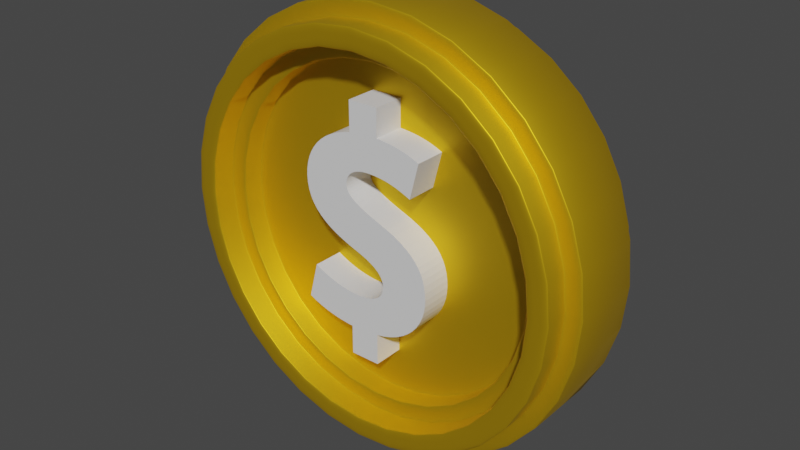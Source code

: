 # Source: coin.blend  (saved by Blender 3.5.10; exported with 4.5.12 LTS)
import bpy
from mathutils import Matrix  # noqa: F401  (used for matrix-valued properties, if any)

bpy.ops.wm.read_factory_settings(use_empty=True)
scene = bpy.context.scene
scene.name = 'Scene'

# ---- collections
col_collection = bpy.data.collections.new('Collection'); scene.collection.children.link(col_collection)
col_dollar_sign_symbol_bold_text_svgrepo_com_svg = bpy.data.collections.new('dollar-sign-symbol-bold-text-svgrepo-com.svg'); scene.collection.children.link(col_dollar_sign_symbol_bold_text_svgrepo_com_svg)

# ---- materials (node trees are filled in below, after node groups)
mat_base = bpy.data.materials.new('Base')
mat_base.use_transparent_shadow = False
mat_material_001 = bpy.data.materials.new('Material.001')
mat_material_001.use_transparent_shadow = False

# ---- material node trees
mat_base.use_nodes = True; mat_base.node_tree.nodes.clear()
_N = mat_base.node_tree.nodes; _L = mat_base.node_tree.links
n0 = _N.new('ShaderNodeBsdfPrincipled'); n0.name = 'Principled BSDF'; n0.location = (10, 300)
n0.distribution = 'GGX'
n0.subsurface_method = 'RANDOM_WALK_SKIN'
n0.inputs[0].default_value = (0.9301, 0.5647, 0.01229, 1.0)
n0.inputs[1].default_value = 0.8268
n0.inputs[3].default_value = 1.45
n0.inputs[27].default_value = (0.0, 0.0, 0.0, 1.0)
n0.inputs[28].default_value = 1.0
n1 = _N.new('ShaderNodeOutputMaterial'); n1.name = 'Material Output'; n1.location = (300, 300)
_L.new(n0.outputs[0], n1.inputs[0])
n1.is_active_output = True
mat_material_001.use_nodes = True; mat_material_001.node_tree.nodes.clear()
_N = mat_material_001.node_tree.nodes; _L = mat_material_001.node_tree.links
n0 = _N.new('ShaderNodeBsdfPrincipled'); n0.name = 'Principled BSDF'; n0.location = (10, 300)
n0.distribution = 'GGX'
n0.subsurface_method = 'RANDOM_WALK_SKIN'
n0.inputs[3].default_value = 1.45
n0.inputs[27].default_value = (0.0, 0.0, 0.0, 1.0)
n0.inputs[28].default_value = 1.0
n1 = _N.new('ShaderNodeOutputMaterial'); n1.name = 'Material Output'; n1.location = (300, 300)
_L.new(n0.outputs[0], n1.inputs[0])
n1.is_active_output = True

# ---- world
world_world = bpy.data.worlds.new('World'); scene.world = world_world
world_world.use_nodes = True; world_world.node_tree.nodes.clear()
_N = world_world.node_tree.nodes; _L = world_world.node_tree.links
n0 = _N.new('ShaderNodeOutputWorld'); n0.name = 'World Output'; n0.location = (300, 300)
n1 = _N.new('ShaderNodeBackground'); n1.name = 'Background'; n1.location = (10, 300)
n1.inputs[0].default_value = (0.05088, 0.05088, 0.05088, 1.0)
_L.new(n1.outputs[0], n0.inputs[0])
n0.is_active_output = True
world_world.color = (0.05088, 0.05088, 0.05088)
world_world.use_sun_shadow = False
world_world.sun_shadow_jitter_overblur = 0.0

# ---- meshes
me_cylinder = bpy.data.meshes.new('Cylinder')
me_cylinder.from_pydata([(0.0, 0.7639, 1.0), (0.149, 0.7492, 1.0), (0.2923, 0.7057, 1.0), (0.4244, 0.6351, 1.0), (0.5401, 0.5401, 1.0), (0.6351, 0.4244, 1.0), (0.7057, 0.2923, 1.0), (0.7492, 0.149, 1.0), (0.7639, 0.0, 1.0), (0.7492, -0.149, 1.0), (0.7057, -0.2923, 1.0), (0.6351, -0.4244, 1.0), (0.5401, -0.5401, 1.0), (0.4244, -0.6351, 1.0), (0.2923, -0.7057, 1.0), (0.149, -0.7492, 1.0), (0.0, -0.7639, 1.0), (-0.149, -0.7492, 1.0), (-0.2923, -0.7057, 1.0), (-0.4244, -0.6351, 1.0), (-0.5401, -0.5401, 1.0), (-0.6351, -0.4244, 1.0), (-0.7057, -0.2923, 1.0), (-0.7492, -0.149, 1.0), (-0.7639, 0.0, 1.0), (-0.7492, 0.149, 1.0), (-0.7057, 0.2923, 1.0), (-0.6351, 0.4244, 1.0), (-0.5401, 0.5401, 1.0), (-0.4244, 0.6351, 1.0), (-0.2923, 0.7057, 1.0), (-0.149, 0.7492, 1.0), (0.1951, 0.9808, 1.0), (0.0, 1.0, 1.0), (0.3827, 0.9239, 1.0), (0.5556, 0.8315, 1.0), (0.7071, 0.7071, 1.0), (0.8315, 0.5556, 1.0), (0.9239, 0.3827, 1.0), (0.9808, 0.1951, 1.0), (1.0, 0.0, 1.0), (0.9808, -0.1951, 1.0), (0.9239, -0.3827, 1.0), (0.8315, -0.5556, 1.0), (0.7071, -0.7071, 1.0), (0.5556, -0.8315, 1.0), (0.3827, -0.9239, 1.0), (0.1951, -0.9808, 1.0), (0.0, -1.0, 1.0), (-0.1951, -0.9808, 1.0), (-0.3827, -0.9239, 1.0), (-0.5556, -0.8315, 1.0), (-0.7071, -0.7071, 1.0), (-0.8315, -0.5556, 1.0), (-0.9239, -0.3827, 1.0), (-0.9808, -0.1951, 1.0), (-1.0, 0.0, 1.0), (-0.9808, 0.1951, 1.0), (-0.9239, 0.3827, 1.0), (-0.8315, 0.5556, 1.0), (-0.7071, 0.7071, 1.0), (-0.5556, 0.8315, 1.0), (-0.3827, 0.9239, 1.0), (-0.1951, 0.9808, 1.0), (0.0, 1.0, 0.0), (0.1951, 0.9808, 0.0), (0.3827, 0.9239, 0.0), (0.5556, 0.8315, 0.0), (0.7071, 0.7071, 0.0), (0.8315, 0.5556, 0.0), (0.9239, 0.3827, 0.0), (0.9808, 0.1951, 0.0), (1.0, 0.0, 0.0), (0.9808, -0.1951, 0.0), (0.9239, -0.3827, 0.0), (0.8315, -0.5556, 0.0), (0.7071, -0.7071, 0.0), (0.5556, -0.8315, 0.0), (0.3827, -0.9239, 0.0), (0.1951, -0.9808, 0.0), (0.0, -1.0, 0.0), (-0.1951, -0.9808, 0.0), (-0.3827, -0.9239, 0.0), (-0.5556, -0.8315, 0.0), (-0.7071, -0.7071, 0.0), (-0.8315, -0.5556, 0.0), (-0.9239, -0.3827, 0.0), (-0.9808, -0.1951, 0.0), (-1.0, 0.0, 0.0), (-0.9808, 0.1951, 0.0), (-0.9239, 0.3827, 0.0), (-0.8315, 0.5556, 0.0), (-0.7071, 0.7071, 0.0), (-0.5556, 0.8315, 0.0), (-0.3827, 0.9239, 0.0), (-0.1951, 0.9808, 0.0), (0.0, 0.8354, 1.0), (0.0, 0.9285, 1.0), (0.1811, 0.9106, 1.0), (0.163, 0.8194, 1.0), (0.3553, 0.8578, 1.0), (0.3197, 0.7718, 1.0), (0.5158, 0.772, 1.0), (0.4641, 0.6946, 1.0), (0.6565, 0.6565, 1.0), (0.5907, 0.5907, 1.0), (0.772, 0.5158, 1.0), (0.6946, 0.4641, 1.0), (0.8578, 0.3553, 1.0), (0.7718, 0.3197, 1.0), (0.9106, 0.1811, 1.0), (0.8194, 0.163, 1.0), (0.9285, 0.0, 1.0), (0.8354, 0.0, 1.0), (0.9106, -0.1811, 1.0), (0.8194, -0.163, 1.0), (0.8578, -0.3553, 1.0), (0.7718, -0.3197, 1.0), (0.772, -0.5158, 1.0), (0.6946, -0.4641, 1.0), (0.6565, -0.6565, 1.0), (0.5907, -0.5907, 1.0), (0.5158, -0.772, 1.0), (0.4641, -0.6946, 1.0), (0.3553, -0.8578, 1.0), (0.3197, -0.7718, 1.0), (0.1811, -0.9106, 1.0), (0.163, -0.8194, 1.0), (0.0, -0.9285, 1.0), (0.0, -0.8354, 1.0), (-0.1811, -0.9106, 1.0), (-0.163, -0.8194, 1.0), (-0.3553, -0.8578, 1.0), (-0.3197, -0.7718, 1.0), (-0.5158, -0.772, 1.0), (-0.4641, -0.6946, 1.0), (-0.6565, -0.6565, 1.0), (-0.5907, -0.5907, 1.0), (-0.772, -0.5158, 1.0), (-0.6946, -0.4641, 1.0), (-0.8578, -0.3553, 1.0), (-0.7718, -0.3197, 1.0), (-0.9106, -0.1811, 1.0), (-0.8194, -0.163, 1.0), (-0.9285, 0.0, 1.0), (-0.8354, 0.0, 1.0), (-0.9106, 0.1811, 1.0), (-0.8194, 0.163, 1.0), (-0.8578, 0.3553, 1.0), (-0.7718, 0.3197, 1.0), (-0.772, 0.5158, 1.0), (-0.6946, 0.4641, 1.0), (-0.6565, 0.6565, 1.0), (-0.5907, 0.5907, 1.0), (-0.5158, 0.772, 1.0), (-0.4641, 0.6946, 1.0), (-0.3553, 0.8578, 1.0), (-0.3197, 0.7718, 1.0), (-0.1811, 0.9106, 1.0), (-0.163, 0.8194, 1.0), (0.0, 0.8354, 1.667), (0.0, 0.9285, 1.667), (-0.1811, 0.9106, 1.667), (-0.163, 0.8194, 1.667), (-0.3553, 0.8578, 1.667), (-0.3197, 0.7718, 1.667), (-0.5158, 0.772, 1.667), (-0.4641, 0.6946, 1.667), (-0.6565, 0.6565, 1.667), (-0.5907, 0.5907, 1.667), (-0.772, 0.5158, 1.667), (-0.6946, 0.4641, 1.667), (-0.8578, 0.3553, 1.667), (-0.7718, 0.3197, 1.667), (-0.9106, 0.1811, 1.667), (-0.8194, 0.163, 1.667), (-0.9285, 0.0, 1.667), (-0.8354, 0.0, 1.667), (-0.9106, -0.1811, 1.667), (-0.8194, -0.163, 1.667), (-0.8578, -0.3553, 1.667), (-0.7718, -0.3197, 1.667), (-0.772, -0.5158, 1.667), (-0.6946, -0.4641, 1.667), (-0.6565, -0.6565, 1.667), (-0.5907, -0.5907, 1.667), (-0.5158, -0.772, 1.667), (-0.4641, -0.6946, 1.667), (-0.3553, -0.8578, 1.667), (-0.3197, -0.7718, 1.667), (-0.1811, -0.9106, 1.667), (-0.163, -0.8194, 1.667), (0.0, -0.9285, 1.667), (0.0, -0.8354, 1.667), (0.1811, -0.9106, 1.667), (0.163, -0.8194, 1.667), (0.3553, -0.8578, 1.667), (0.3197, -0.7718, 1.667), (0.5158, -0.772, 1.667), (0.4641, -0.6946, 1.667), (0.6565, -0.6565, 1.667), (0.5907, -0.5907, 1.667), (0.772, -0.5158, 1.667), (0.6946, -0.4641, 1.667), (0.8578, -0.3553, 1.667), (0.7718, -0.3197, 1.667), (0.9106, -0.1811, 1.667), (0.8194, -0.163, 1.667), (0.9285, 0.0, 1.667), (0.8354, 0.0, 1.667), (0.9106, 0.1811, 1.667), (0.8194, 0.163, 1.667), (0.8578, 0.3553, 1.667), (0.7718, 0.3197, 1.667), (0.772, 0.5158, 1.667), (0.6946, 0.4641, 1.667), (0.6565, 0.6565, 1.667), (0.5907, 0.5907, 1.667), (0.5158, 0.772, 1.667), (0.4641, 0.6946, 1.667), (0.3553, 0.8578, 1.667), (0.3197, 0.7718, 1.667), (0.1811, 0.9106, 1.667), (0.163, 0.8194, 1.667), (0.149, 0.7492, 0.4007), (2.942e-08, 0.7639, 0.4007), (0.2923, 0.7057, 0.4007), (0.4244, 0.6351, 0.4007), (0.5401, 0.5401, 0.4007), (0.6351, 0.4244, 0.4007), (0.7057, 0.2923, 0.4007), (0.7492, 0.149, 0.4007), (0.7639, 0.0, 0.4007), (0.7492, -0.149, 0.4007), (0.7057, -0.2923, 0.4007), (0.6351, -0.4244, 0.4007), (0.5401, -0.5401, 0.4007), (0.4244, -0.6351, 0.4007), (0.2923, -0.7057, 0.4007), (0.149, -0.7492, 0.4007), (2.942e-08, -0.7639, 0.4007), (-0.149, -0.7492, 0.4007), (-0.2923, -0.7057, 0.4007), (-0.4244, -0.6351, 0.4007), (-0.5401, -0.5401, 0.4007), (-0.6351, -0.4244, 0.4007), (-0.7057, -0.2923, 0.4007), (-0.7492, -0.149, 0.4007), (-0.7639, 0.0, 0.4007), (-0.7492, 0.149, 0.4007), (-0.7057, 0.2923, 0.4007), (-0.6351, 0.4244, 0.4007), (-0.5401, 0.5401, 0.4007), (-0.4244, 0.6351, 0.4007), (-0.2923, 0.7057, 0.4007), (-0.149, 0.7492, 0.4007)], [], [(64, 33, 32, 65), (65, 32, 34, 66), (66, 34, 35, 67), (67, 35, 36, 68), (68, 36, 37, 69), (69, 37, 38, 70), (70, 38, 39, 71), (71, 39, 40, 72), (72, 40, 41, 73), (73, 41, 42, 74), (74, 42, 43, 75), (75, 43, 44, 76), (76, 44, 45, 77), (77, 45, 46, 78), (78, 46, 47, 79), (79, 47, 48, 80), (80, 48, 49, 81), (81, 49, 50, 82), (82, 50, 51, 83), (83, 51, 52, 84), (84, 52, 53, 85), (85, 53, 54, 86), (86, 54, 55, 87), (87, 55, 56, 88), (88, 56, 57, 89), (89, 57, 58, 90), (90, 58, 59, 91), (91, 59, 60, 92), (92, 60, 61, 93), (93, 61, 62, 94), (2, 1, 224, 226), (94, 62, 63, 95), (95, 63, 33, 64), (98, 100, 34, 32), (1, 2, 101, 99), (2, 3, 103, 101), (3, 4, 105, 103), (4, 5, 107, 105), (5, 6, 109, 107), (6, 7, 111, 109), (7, 8, 113, 111), (8, 9, 115, 113), (9, 10, 117, 115), (10, 11, 119, 117), (11, 12, 121, 119), (12, 13, 123, 121), (13, 14, 125, 123), (14, 15, 127, 125), (15, 16, 129, 127), (16, 17, 131, 129), (17, 18, 133, 131), (18, 19, 135, 133), (19, 20, 137, 135), (20, 21, 139, 137), (21, 22, 141, 139), (22, 23, 143, 141), (23, 24, 145, 143), (24, 25, 147, 145), (25, 26, 149, 147), (26, 27, 151, 149), (27, 28, 153, 151), (28, 29, 155, 153), (29, 30, 157, 155), (30, 31, 159, 157), (31, 0, 96, 159), (97, 98, 32, 33), (156, 158, 63, 62), (154, 156, 62, 61), (152, 154, 61, 60), (150, 152, 60, 59), (148, 150, 59, 58), (146, 148, 58, 57), (144, 146, 57, 56), (142, 144, 56, 55), (140, 142, 55, 54), (138, 140, 54, 53), (136, 138, 53, 52), (134, 136, 52, 51), (132, 134, 51, 50), (130, 132, 50, 49), (128, 130, 49, 48), (126, 128, 48, 47), (124, 126, 47, 46), (122, 124, 46, 45), (120, 122, 45, 44), (118, 120, 44, 43), (116, 118, 43, 42), (114, 116, 42, 41), (112, 114, 41, 40), (110, 112, 40, 39), (108, 110, 39, 38), (106, 108, 38, 37), (104, 106, 37, 36), (102, 104, 36, 35), (100, 102, 35, 34), (158, 97, 33, 63), (113, 115, 207, 209), (148, 146, 174, 172), (131, 133, 189, 191), (149, 151, 171, 173), (114, 112, 208, 206), (132, 130, 190, 188), (115, 117, 205, 207), (96, 99, 223, 160), (150, 148, 172, 170), (133, 135, 187, 189), (98, 97, 161, 222), (151, 153, 169, 171), (116, 114, 206, 204), (99, 101, 221, 223), (134, 132, 188, 186), (117, 119, 203, 205), (152, 150, 170, 168), (135, 137, 185, 187), (100, 98, 222, 220), (153, 155, 167, 169), (118, 116, 204, 202), (101, 103, 219, 221), (136, 134, 186, 184), (119, 121, 201, 203), (154, 152, 168, 166), (137, 139, 183, 185), (102, 100, 220, 218), (155, 157, 165, 167), (120, 118, 202, 200), (103, 105, 217, 219), (138, 136, 184, 182), (121, 123, 199, 201), (0, 1, 99, 96), (161, 162, 163, 160), (162, 164, 165, 163), (164, 166, 167, 165), (166, 168, 169, 167), (168, 170, 171, 169), (170, 172, 173, 171), (172, 174, 175, 173), (174, 176, 177, 175), (176, 178, 179, 177), (178, 180, 181, 179), (180, 182, 183, 181), (182, 184, 185, 183), (184, 186, 187, 185), (186, 188, 189, 187), (188, 190, 191, 189), (190, 192, 193, 191), (192, 194, 195, 193), (194, 196, 197, 195), (196, 198, 199, 197), (198, 200, 201, 199), (200, 202, 203, 201), (202, 204, 205, 203), (204, 206, 207, 205), (206, 208, 209, 207), (208, 210, 211, 209), (210, 212, 213, 211), (212, 214, 215, 213), (214, 216, 217, 215), (216, 218, 219, 217), (218, 220, 221, 219), (220, 222, 223, 221), (222, 161, 160, 223), (130, 128, 192, 190), (112, 110, 210, 208), (147, 149, 173, 175), (129, 131, 191, 193), (146, 144, 176, 174), (111, 113, 209, 211), (128, 126, 194, 192), (110, 108, 212, 210), (145, 147, 175, 177), (127, 129, 193, 195), (144, 142, 178, 176), (109, 111, 211, 213), (126, 124, 196, 194), (108, 106, 214, 212), (143, 145, 177, 179), (97, 158, 162, 161), (125, 127, 195, 197), (142, 140, 180, 178), (107, 109, 213, 215), (124, 122, 198, 196), (159, 96, 160, 163), (106, 104, 216, 214), (141, 143, 179, 181), (158, 156, 164, 162), (123, 125, 197, 199), (140, 138, 182, 180), (105, 107, 215, 217), (122, 120, 200, 198), (157, 159, 163, 165), (104, 102, 218, 216), (139, 141, 181, 183), (156, 154, 166, 164), (224, 225, 255, 254, 253, 252, 251, 250, 249, 248, 247, 246, 245, 244, 243, 242, 241, 240, 239, 238, 237, 236, 235, 234, 233, 232, 231, 230, 229, 228, 227, 226), (29, 28, 252, 253), (16, 15, 239, 240), (3, 2, 226, 227), (30, 29, 253, 254), (17, 16, 240, 241), (4, 3, 227, 228), (31, 30, 254, 255), (18, 17, 241, 242), (5, 4, 228, 229), (0, 31, 255, 225), (19, 18, 242, 243), (6, 5, 229, 230), (20, 19, 243, 244), (7, 6, 230, 231), (21, 20, 244, 245), (8, 7, 231, 232), (22, 21, 245, 246), (9, 8, 232, 233), (23, 22, 246, 247), (10, 9, 233, 234), (24, 23, 247, 248), (11, 10, 234, 235), (25, 24, 248, 249), (12, 11, 235, 236), (26, 25, 249, 250), (13, 12, 236, 237), (27, 26, 250, 251), (14, 13, 237, 238), (1, 0, 225, 224), (28, 27, 251, 252), (15, 14, 238, 239)])
me_cylinder.polygons.foreach_set('use_smooth', [True] * 225)
_uv = me_cylinder.uv_layers.new(name='UVMap')
_uv.uv.foreach_set('vector', [1.0, 0.75, 1.0, 1.0, 0.9688, 1.0, 0.9688, 0.75, 0.9688, 0.75, 0.9688, 1.0, 0.9375, 1.0, 0.9375, 0.75, 0.9375, 0.75, 0.9375, 1.0, 0.9062, 1.0, 0.9062, 0.75, 0.9062, 0.75, 0.9062, 1.0, 0.875, 1.0, 0.875, 0.75, 0.875, 0.75, 0.875, 1.0, 0.8438, 1.0, 0.8438, 0.75, 0.8438, 0.75, 0.8438, 1.0, 0.8125, 1.0, 0.8125, 0.75, 0.8125, 0.75, 0.8125, 1.0, 0.7812, 1.0, 0.7812, 0.75, 0.7812, 0.75, 0.7812, 1.0, 0.75, 1.0, 0.75, 0.75, 0.75, 0.75, 0.75, 1.0, 0.7188, 1.0, 0.7188, 0.75, 0.7188, 0.75, 0.7188, 1.0, 0.6875, 1.0, 0.6875, 0.75, 0.6875, 0.75, 0.6875, 1.0, 0.6562, 1.0, 0.6562, 0.75, 0.6562, 0.75, 0.6562, 1.0, 0.625, 1.0, 0.625, 0.75, 0.625, 0.75, 0.625, 1.0, 0.5938, 1.0, 0.5938, 0.75, 0.5938, 0.75, 0.5938, 1.0, 0.5625, 1.0, 0.5625, 0.75, 0.5625, 0.75, 0.5625, 1.0, 0.5312, 1.0, 0.5312, 0.75, 0.5312, 0.75, 0.5312, 1.0, 0.5, 1.0, 0.5, 0.75, 0.5, 0.75, 0.5, 1.0, 0.4688, 1.0, 0.4688, 0.75, 0.4688, 0.75, 0.4688, 1.0, 0.4375, 1.0, 0.4375, 0.75, 0.4375, 0.75, 0.4375, 1.0, 0.4062, 1.0, 0.4062, 0.75, 0.4062, 0.75, 0.4062, 1.0, 0.375, 1.0, 0.375, 0.75, 0.375, 0.75, 0.375, 1.0, 0.3438, 1.0, 0.3438, 0.75, 0.3438, 0.75, 0.3438, 1.0, 0.3125, 1.0, 0.3125, 0.75, 0.3125, 0.75, 0.3125, 1.0, 0.2812, 1.0, 0.2812, 0.75, 0.2812, 0.75, 0.2812, 1.0, 0.25, 1.0, 0.25, 0.75, 0.25, 0.75, 0.25, 1.0, 0.2188, 1.0, 0.2188, 0.75, 0.2188, 0.75, 0.2188, 1.0, 0.1875, 1.0, 0.1875, 0.75, 0.1875, 0.75, 0.1875, 1.0, 0.1562, 1.0, 0.1562, 0.75, 0.1562, 0.75, 0.1562, 1.0, 0.125, 1.0, 0.125, 0.75, 0.125, 0.75, 0.125, 1.0, 0.09375, 1.0, 0.09375, 0.75, 0.09375, 0.75, 0.09375, 1.0, 0.0625, 1.0, 0.0625, 0.75, 0.3202, 0.4194, 0.2858, 0.4298, 0.2858, 0.4298, 0.3202, 0.4194, 0.0625, 0.75, 0.0625, 1.0, 0.03125, 1.0, 0.03125, 0.75, 0.03125, 0.75, 0.03125, 1.0, 0.0, 1.0, 0.0, 0.75, 0.2935, 0.4685, 0.3353, 0.4559, 0.3418, 0.4717, 0.2968, 0.4854, 0.2858, 0.4298, 0.3202, 0.4194, 0.3267, 0.4352, 0.2891, 0.4466, 0.3202, 0.4194, 0.3519, 0.4024, 0.3614, 0.4167, 0.3267, 0.4352, 0.3519, 0.4024, 0.3796, 0.3796, 0.3918, 0.3918, 0.3614, 0.4167, 0.3796, 0.3796, 0.4024, 0.3519, 0.4167, 0.3614, 0.3918, 0.3918, 0.4024, 0.3519, 0.4194, 0.3202, 0.4352, 0.3267, 0.4167, 0.3614, 0.4194, 0.3202, 0.4298, 0.2858, 0.4466, 0.2891, 0.4352, 0.3267, 0.4298, 0.2858, 0.4333, 0.25, 0.4505, 0.25, 0.4466, 0.2891, 0.4333, 0.25, 0.4298, 0.2142, 0.4466, 0.2109, 0.4505, 0.25, 0.4298, 0.2142, 0.4194, 0.1798, 0.4352, 0.1733, 0.4466, 0.2109, 0.4194, 0.1798, 0.4024, 0.1481, 0.4167, 0.1386, 0.4352, 0.1733, 0.4024, 0.1481, 0.3796, 0.1204, 0.3918, 0.1082, 0.4167, 0.1386, 0.3796, 0.1204, 0.3519, 0.09756, 0.3614, 0.08329, 0.3918, 0.1082, 0.3519, 0.09756, 0.3202, 0.08062, 0.3267, 0.06476, 0.3614, 0.08329, 0.3202, 0.08062, 0.2858, 0.07019, 0.2891, 0.05335, 0.3267, 0.06476, 0.2858, 0.07019, 0.25, 0.06667, 0.25, 0.0495, 0.2891, 0.05335, 0.25, 0.06667, 0.2142, 0.07019, 0.2109, 0.05335, 0.25, 0.0495, 0.2142, 0.07019, 0.1798, 0.08062, 0.1733, 0.06476, 0.2109, 0.05335, 0.1798, 0.08062, 0.1481, 0.09756, 0.1386, 0.08329, 0.1733, 0.06476, 0.1481, 0.09756, 0.1204, 0.1204, 0.1082, 0.1082, 0.1386, 0.08329, 0.1204, 0.1204, 0.09756, 0.1481, 0.08329, 0.1386, 0.1082, 0.1082, 0.09756, 0.1481, 0.08062, 0.1798, 0.06476, 0.1733, 0.08329, 0.1386, 0.08062, 0.1798, 0.07019, 0.2142, 0.05335, 0.2109, 0.06476, 0.1733, 0.07019, 0.2142, 0.06667, 0.25, 0.0495, 0.25, 0.05335, 0.2109, 0.06667, 0.25, 0.07019, 0.2858, 0.05335, 0.2891, 0.0495, 0.25, 0.07019, 0.2858, 0.08062, 0.3202, 0.06476, 0.3267, 0.05335, 0.2891, 0.08062, 0.3202, 0.09756, 0.3519, 0.08329, 0.3614, 0.06476, 0.3267, 0.09756, 0.3519, 0.1204, 0.3796, 0.1082, 0.3918, 0.08329, 0.3614, 0.1204, 0.3796, 0.1481, 0.4024, 0.1386, 0.4167, 0.1082, 0.3918, 0.1481, 0.4024, 0.1798, 0.4194, 0.1733, 0.4352, 0.1386, 0.4167, 0.1798, 0.4194, 0.2142, 0.4298, 0.2109, 0.4466, 0.1733, 0.4352, 0.2142, 0.4298, 0.25, 0.4333, 0.25, 0.4505, 0.2109, 0.4466, 0.25, 0.4728, 0.2935, 0.4685, 0.2968, 0.4854, 0.25, 0.49, 0.1647, 0.4559, 0.2065, 0.4685, 0.2032, 0.4854, 0.1582, 0.4717, 0.1262, 0.4353, 0.1647, 0.4559, 0.1582, 0.4717, 0.1167, 0.4496, 0.09243, 0.4076, 0.1262, 0.4353, 0.1167, 0.4496, 0.08029, 0.4197, 0.06472, 0.3738, 0.09243, 0.4076, 0.08029, 0.4197, 0.05045, 0.3833, 0.04413, 0.3353, 0.06472, 0.3738, 0.05045, 0.3833, 0.02827, 0.3418, 0.03145, 0.2935, 0.04413, 0.3353, 0.02827, 0.3418, 0.01461, 0.2968, 0.02717, 0.25, 0.03145, 0.2935, 0.01461, 0.2968, 0.01, 0.25, 0.03145, 0.2065, 0.02717, 0.25, 0.01, 0.25, 0.01461, 0.2032, 0.04413, 0.1647, 0.03145, 0.2065, 0.01461, 0.2032, 0.02827, 0.1582, 0.06472, 0.1262, 0.04413, 0.1647, 0.02827, 0.1582, 0.05045, 0.1167, 0.09243, 0.09243, 0.06472, 0.1262, 0.05045, 0.1167, 0.08029, 0.08029, 0.1262, 0.06472, 0.09243, 0.09243, 0.08029, 0.08029, 0.1167, 0.05045, 0.1647, 0.04413, 0.1262, 0.06472, 0.1167, 0.05045, 0.1582, 0.02827, 0.2065, 0.03145, 0.1647, 0.04413, 0.1582, 0.02827, 0.2032, 0.01461, 0.25, 0.02717, 0.2065, 0.03145, 0.2032, 0.01461, 0.25, 0.01, 0.2935, 0.03145, 0.25, 0.02717, 0.25, 0.01, 0.2968, 0.01461, 0.3353, 0.04413, 0.2935, 0.03145, 0.2968, 0.01461, 0.3418, 0.02827, 0.3738, 0.06472, 0.3353, 0.04413, 0.3418, 0.02827, 0.3833, 0.05045, 0.4076, 0.09243, 0.3738, 0.06472, 0.3833, 0.05045, 0.4197, 0.08029, 0.4353, 0.1262, 0.4076, 0.09243, 0.4197, 0.08029, 0.4496, 0.1167, 0.4559, 0.1647, 0.4353, 0.1262, 0.4496, 0.1167, 0.4717, 0.1582, 0.4685, 0.2065, 0.4559, 0.1647, 0.4717, 0.1582, 0.4854, 0.2032, 0.4728, 0.25, 0.4685, 0.2065, 0.4854, 0.2032, 0.49, 0.25, 0.4685, 0.2935, 0.4728, 0.25, 0.49, 0.25, 0.4854, 0.2968, 0.4559, 0.3353, 0.4685, 0.2935, 0.4854, 0.2968, 0.4717, 0.3418, 0.4353, 0.3738, 0.4559, 0.3353, 0.4717, 0.3418, 0.4496, 0.3833, 0.4076, 0.4076, 0.4353, 0.3738, 0.4496, 0.3833, 0.4197, 0.4197, 0.3738, 0.4353, 0.4076, 0.4076, 0.4197, 0.4197, 0.3833, 0.4496, 0.3353, 0.4559, 0.3738, 0.4353, 0.3833, 0.4496, 0.3418, 0.4717, 0.2065, 0.4685, 0.25, 0.4728, 0.25, 0.49, 0.2032, 0.4854, 0.4505, 0.25, 0.4466, 0.2109, 0.4466, 0.2109, 0.4505, 0.25, 0.04413, 0.3353, 0.03145, 0.2935, 0.03145, 0.2935, 0.04413, 0.3353, 0.2109, 0.05335, 0.1733, 0.06476, 0.1733, 0.06476, 0.2109, 0.05335, 0.06476, 0.3267, 0.08329, 0.3614, 0.08329, 0.3614, 0.06476, 0.3267, 0.4685, 0.2065, 0.4728, 0.25, 0.4728, 0.25, 0.4685, 0.2065, 0.1647, 0.04413, 0.2065, 0.03145, 0.2065, 0.03145, 0.1647, 0.04413, 0.4466, 0.2109, 0.4352, 0.1733, 0.4352, 0.1733, 0.4466, 0.2109, 0.25, 0.4505, 0.2891, 0.4466, 0.2891, 0.4466, 0.25, 0.4505, 0.06472, 0.3738, 0.04413, 0.3353, 0.04413, 0.3353, 0.06472, 0.3738, 0.1733, 0.06476, 0.1386, 0.08329, 0.1386, 0.08329, 0.1733, 0.06476, 0.2935, 0.4685, 0.25, 0.4728, 0.25, 0.4728, 0.2935, 0.4685, 0.08329, 0.3614, 0.1082, 0.3918, 0.1082, 0.3918, 0.08329, 0.3614, 0.4559, 0.1647, 0.4685, 0.2065, 0.4685, 0.2065, 0.4559, 0.1647, 0.2891, 0.4466, 0.3267, 0.4352, 0.3267, 0.4352, 0.2891, 0.4466, 0.1262, 0.06472, 0.1647, 0.04413, 0.1647, 0.04413, 0.1262, 0.06472, 0.4352, 0.1733, 0.4167, 0.1386, 0.4167, 0.1386, 0.4352, 0.1733, 0.09243, 0.4076, 0.06472, 0.3738, 0.06472, 0.3738, 0.09243, 0.4076, 0.1386, 0.08329, 0.1082, 0.1082, 0.1082, 0.1082, 0.1386, 0.08329, 0.3353, 0.4559, 0.2935, 0.4685, 0.2935, 0.4685, 0.3353, 0.4559, 0.1082, 0.3918, 0.1386, 0.4167, 0.1386, 0.4167, 0.1082, 0.3918, 0.4353, 0.1262, 0.4559, 0.1647, 0.4559, 0.1647, 0.4353, 0.1262, 0.3267, 0.4352, 0.3614, 0.4167, 0.3614, 0.4167, 0.3267, 0.4352, 0.09243, 0.09243, 0.1262, 0.06472, 0.1262, 0.06472, 0.09243, 0.09243, 0.4167, 0.1386, 0.3918, 0.1082, 0.3918, 0.1082, 0.4167, 0.1386, 0.1262, 0.4353, 0.09243, 0.4076, 0.09243, 0.4076, 0.1262, 0.4353, 0.1082, 0.1082, 0.08329, 0.1386, 0.08329, 0.1386, 0.1082, 0.1082, 0.3738, 0.4353, 0.3353, 0.4559, 0.3353, 0.4559, 0.3738, 0.4353, 0.1386, 0.4167, 0.1733, 0.4352, 0.1733, 0.4352, 0.1386, 0.4167, 0.4076, 0.09243, 0.4353, 0.1262, 0.4353, 0.1262, 0.4076, 0.09243, 0.3614, 0.4167, 0.3918, 0.3918, 0.3918, 0.3918, 0.3614, 0.4167, 0.06472, 0.1262, 0.09243, 0.09243, 0.09243, 0.09243, 0.06472, 0.1262, 0.3918, 0.1082, 0.3614, 0.08329, 0.3614, 0.08329, 0.3918, 0.1082, 0.25, 0.4333, 0.2858, 0.4298, 0.2891, 0.4466, 0.25, 0.4505, 0.25, 0.4728, 0.2065, 0.4685, 0.2109, 0.4466, 0.25, 0.4505, 0.2065, 0.4685, 0.1647, 0.4559, 0.1733, 0.4352, 0.2109, 0.4466, 0.1647, 0.4559, 0.1262, 0.4353, 0.1386, 0.4167, 0.1733, 0.4352, 0.1262, 0.4353, 0.09243, 0.4076, 0.1082, 0.3918, 0.1386, 0.4167, 0.09243, 0.4076, 0.06472, 0.3738, 0.08329, 0.3614, 0.1082, 0.3918, 0.06472, 0.3738, 0.04413, 0.3353, 0.06476, 0.3267, 0.08329, 0.3614, 0.04413, 0.3353, 0.03145, 0.2935, 0.05335, 0.2891, 0.06476, 0.3267, 0.03145, 0.2935, 0.02717, 0.25, 0.0495, 0.25, 0.05335, 0.2891, 0.02717, 0.25, 0.03145, 0.2065, 0.05335, 0.2109, 0.0495, 0.25, 0.03145, 0.2065, 0.04413, 0.1647, 0.06476, 0.1733, 0.05335, 0.2109, 0.04413, 0.1647, 0.06472, 0.1262, 0.08329, 0.1386, 0.06476, 0.1733, 0.06472, 0.1262, 0.09243, 0.09243, 0.1082, 0.1082, 0.08329, 0.1386, 0.09243, 0.09243, 0.1262, 0.06472, 0.1386, 0.08329, 0.1082, 0.1082, 0.1262, 0.06472, 0.1647, 0.04413, 0.1733, 0.06476, 0.1386, 0.08329, 0.1647, 0.04413, 0.2065, 0.03145, 0.2109, 0.05335, 0.1733, 0.06476, 0.2065, 0.03145, 0.25, 0.02717, 0.25, 0.0495, 0.2109, 0.05335, 0.25, 0.02717, 0.2935, 0.03145, 0.2891, 0.05335, 0.25, 0.0495, 0.2935, 0.03145, 0.3353, 0.04413, 0.3267, 0.06476, 0.2891, 0.05335, 0.3353, 0.04413, 0.3738, 0.06472, 0.3614, 0.08329, 0.3267, 0.06476, 0.3738, 0.06472, 0.4076, 0.09243, 0.3918, 0.1082, 0.3614, 0.08329, 0.4076, 0.09243, 0.4353, 0.1262, 0.4167, 0.1386, 0.3918, 0.1082, 0.4353, 0.1262, 0.4559, 0.1647, 0.4352, 0.1733, 0.4167, 0.1386, 0.4559, 0.1647, 0.4685, 0.2065, 0.4466, 0.2109, 0.4352, 0.1733, 0.4685, 0.2065, 0.4728, 0.25, 0.4505, 0.25, 0.4466, 0.2109, 0.4728, 0.25, 0.4685, 0.2935, 0.4466, 0.2891, 0.4505, 0.25, 0.4685, 0.2935, 0.4559, 0.3353, 0.4352, 0.3267, 0.4466, 0.2891, 0.4559, 0.3353, 0.4353, 0.3738, 0.4167, 0.3614, 0.4352, 0.3267, 0.4353, 0.3738, 0.4076, 0.4076, 0.3918, 0.3918, 0.4167, 0.3614, 0.4076, 0.4076, 0.3738, 0.4353, 0.3614, 0.4167, 0.3918, 0.3918, 0.3738, 0.4353, 0.3353, 0.4559, 0.3267, 0.4352, 0.3614, 0.4167, 0.3353, 0.4559, 0.2935, 0.4685, 0.2891, 0.4466, 0.3267, 0.4352, 0.2935, 0.4685, 0.25, 0.4728, 0.25, 0.4505, 0.2891, 0.4466, 0.2065, 0.03145, 0.25, 0.02717, 0.25, 0.02717, 0.2065, 0.03145, 0.4728, 0.25, 0.4685, 0.2935, 0.4685, 0.2935, 0.4728, 0.25, 0.05335, 0.2891, 0.06476, 0.3267, 0.06476, 0.3267, 0.05335, 0.2891, 0.25, 0.0495, 0.2109, 0.05335, 0.2109, 0.05335, 0.25, 0.0495, 0.03145, 0.2935, 0.02717, 0.25, 0.02717, 0.25, 0.03145, 0.2935, 0.4466, 0.2891, 0.4505, 0.25, 0.4505, 0.25, 0.4466, 0.2891, 0.25, 0.02717, 0.2935, 0.03145, 0.2935, 0.03145, 0.25, 0.02717, 0.4685, 0.2935, 0.4559, 0.3353, 0.4559, 0.3353, 0.4685, 0.2935, 0.0495, 0.25, 0.05335, 0.2891, 0.05335, 0.2891, 0.0495, 0.25, 0.2891, 0.05335, 0.25, 0.0495, 0.25, 0.0495, 0.2891, 0.05335, 0.02717, 0.25, 0.03145, 0.2065, 0.03145, 0.2065, 0.02717, 0.25, 0.4352, 0.3267, 0.4466, 0.2891, 0.4466, 0.2891, 0.4352, 0.3267, 0.2935, 0.03145, 0.3353, 0.04413, 0.3353, 0.04413, 0.2935, 0.03145, 0.4559, 0.3353, 0.4353, 0.3738, 0.4353, 0.3738, 0.4559, 0.3353, 0.05335, 0.2109, 0.0495, 0.25, 0.0495, 0.25, 0.05335, 0.2109, 0.25, 0.4728, 0.2065, 0.4685, 0.2065, 0.4685, 0.25, 0.4728, 0.3267, 0.06476, 0.2891, 0.05335, 0.2891, 0.05335, 0.3267, 0.06476, 0.03145, 0.2065, 0.04413, 0.1647, 0.04413, 0.1647, 0.03145, 0.2065, 0.4167, 0.3614, 0.4352, 0.3267, 0.4352, 0.3267, 0.4167, 0.3614, 0.3353, 0.04413, 0.3738, 0.06472, 0.3738, 0.06472, 0.3353, 0.04413, 0.2109, 0.4466, 0.25, 0.4505, 0.25, 0.4505, 0.2109, 0.4466, 0.4353, 0.3738, 0.4076, 0.4076, 0.4076, 0.4076, 0.4353, 0.3738, 0.06476, 0.1733, 0.05335, 0.2109, 0.05335, 0.2109, 0.06476, 0.1733, 0.2065, 0.4685, 0.1647, 0.4559, 0.1647, 0.4559, 0.2065, 0.4685, 0.3614, 0.08329, 0.3267, 0.06476, 0.3267, 0.06476, 0.3614, 0.08329, 0.04413, 0.1647, 0.06472, 0.1262, 0.06472, 0.1262, 0.04413, 0.1647, 0.3918, 0.3918, 0.4167, 0.3614, 0.4167, 0.3614, 0.3918, 0.3918, 0.3738, 0.06472, 0.4076, 0.09243, 0.4076, 0.09243, 0.3738, 0.06472, 0.1733, 0.4352, 0.2109, 0.4466, 0.2109, 0.4466, 0.1733, 0.4352, 0.4076, 0.4076, 0.3738, 0.4353, 0.3738, 0.4353, 0.4076, 0.4076, 0.08329, 0.1386, 0.06476, 0.1733, 0.06476, 0.1733, 0.08329, 0.1386, 0.1647, 0.4559, 0.1262, 0.4353, 0.1262, 0.4353, 0.1647, 0.4559, 0.2858, 0.4298, 0.25, 0.4333, 0.2142, 0.4298, 0.1798, 0.4194, 0.1481, 0.4024, 0.1204, 0.3796, 0.09756, 0.3519, 0.08062, 0.3202, 0.07019, 0.2858, 0.06667, 0.25, 0.07019, 0.2142, 0.08062, 0.1798, 0.09756, 0.1481, 0.1204, 0.1204, 0.1481, 0.09756, 0.1798, 0.08062, 0.2142, 0.07019, 0.25, 0.06667, 0.2858, 0.07019, 0.3202, 0.08062, 0.3519, 0.09756, 0.3796, 0.1204, 0.4024, 0.1481, 0.4194, 0.1798, 0.4298, 0.2142, 0.4333, 0.25, 0.4298, 0.2858, 0.4194, 0.3202, 0.4024, 0.3519, 0.3796, 0.3796, 0.3519, 0.4024, 0.3202, 0.4194, 0.1481, 0.4024, 0.1204, 0.3796, 0.1204, 0.3796, 0.1481, 0.4024, 0.25, 0.06667, 0.2858, 0.07019, 0.2858, 0.07019, 0.25, 0.06667, 0.3519, 0.4024, 0.3202, 0.4194, 0.3202, 0.4194, 0.3519, 0.4024, 0.1798, 0.4194, 0.1481, 0.4024, 0.1481, 0.4024, 0.1798, 0.4194, 0.2142, 0.07019, 0.25, 0.06667, 0.25, 0.06667, 0.2142, 0.07019, 0.3796, 0.3796, 0.3519, 0.4024, 0.3519, 0.4024, 0.3796, 0.3796, 0.2142, 0.4298, 0.1798, 0.4194, 0.1798, 0.4194, 0.2142, 0.4298, 0.1798, 0.08062, 0.2142, 0.07019, 0.2142, 0.07019, 0.1798, 0.08062, 0.4024, 0.3519, 0.3796, 0.3796, 0.3796, 0.3796, 0.4024, 0.3519, 0.25, 0.4333, 0.2142, 0.4298, 0.2142, 0.4298, 0.25, 0.4333, 0.1481, 0.09756, 0.1798, 0.08062, 0.1798, 0.08062, 0.1481, 0.09756, 0.4194, 0.3202, 0.4024, 0.3519, 0.4024, 0.3519, 0.4194, 0.3202, 0.1204, 0.1204, 0.1481, 0.09756, 0.1481, 0.09756, 0.1204, 0.1204, 0.4298, 0.2858, 0.4194, 0.3202, 0.4194, 0.3202, 0.4298, 0.2858, 0.09756, 0.1481, 0.1204, 0.1204, 0.1204, 0.1204, 0.09756, 0.1481, 0.4333, 0.25, 0.4298, 0.2858, 0.4298, 0.2858, 0.4333, 0.25, 0.08062, 0.1798, 0.09756, 0.1481, 0.09756, 0.1481, 0.08062, 0.1798, 0.4298, 0.2142, 0.4333, 0.25, 0.4333, 0.25, 0.4298, 0.2142, 0.07019, 0.2142, 0.08062, 0.1798, 0.08062, 0.1798, 0.07019, 0.2142, 0.4194, 0.1798, 0.4298, 0.2142, 0.4298, 0.2142, 0.4194, 0.1798, 0.06667, 0.25, 0.07019, 0.2142, 0.07019, 0.2142, 0.06667, 0.25, 0.4024, 0.1481, 0.4194, 0.1798, 0.4194, 0.1798, 0.4024, 0.1481, 0.07019, 0.2858, 0.06667, 0.25, 0.06667, 0.25, 0.07019, 0.2858, 0.3796, 0.1204, 0.4024, 0.1481, 0.4024, 0.1481, 0.3796, 0.1204, 0.08062, 0.3202, 0.07019, 0.2858, 0.07019, 0.2858, 0.08062, 0.3202, 0.3519, 0.09756, 0.3796, 0.1204, 0.3796, 0.1204, 0.3519, 0.09756, 0.09756, 0.3519, 0.08062, 0.3202, 0.08062, 0.3202, 0.09756, 0.3519, 0.3202, 0.08062, 0.3519, 0.09756, 0.3519, 0.09756, 0.3202, 0.08062, 0.2858, 0.4298, 0.25, 0.4333, 0.25, 0.4333, 0.2858, 0.4298, 0.1204, 0.3796, 0.09756, 0.3519, 0.09756, 0.3519, 0.1204, 0.3796, 0.2858, 0.07019, 0.3202, 0.08062, 0.3202, 0.08062, 0.2858, 0.07019])
me_cylinder.materials.append(mat_base)
me_cylinder.update()
me_curve_002 = bpy.data.meshes.new('Curve.002')
me_curve_002.from_pydata([(0.06172, -0.03349, 0.0), (0.06135, -0.03956, 0.0), (0.06028, -0.04544, 0.0), (0.05849, -0.05109, 0.0), (0.05602, -0.05647, 0.0), (0.05285, -0.06153, 0.0), (0.04902, -0.06623, 0.0), (0.04452, -0.07054, 0.0), (0.03937, -0.0744, 0.0), (0.03358, -0.07779, 0.0), (0.02715, -0.08066, 0.0), (0.02011, -0.08296, 0.0), (0.01245, -0.08466, 0.0), (0.01245, -0.08522, 0.0), (0.01245, -0.08675, 0.0), (0.01245, -0.08907, 0.0), (0.01245, -0.09197, 0.0), (0.01245, -0.09527, 0.0), (0.01245, -0.09876, 0.0), (0.01245, -0.1023, 0.0), (0.01245, -0.1056, 0.0), (0.01245, -0.1085, 0.0), (0.01245, -0.1108, 0.0), (0.01245, -0.1123, 0.0), (0.01245, -0.1129, 0.0), (-0.01467, -0.1129, 0.0), (-0.01467, -0.08662, 0.0), (-0.01929, -0.08632, 0.0), (-0.02387, -0.08586, 0.0), (-0.02837, -0.08526, 0.0), (-0.03278, -0.08451, 0.0), (-0.03706, -0.08363, 0.0), (-0.04121, -0.08263, 0.0), (-0.04518, -0.08152, 0.0), (-0.04897, -0.08031, 0.0), (-0.05254, -0.07902, 0.0), (-0.05587, -0.07765, 0.0), (-0.05894, -0.07621, 0.0), (-0.06172, -0.07472, 0.0), (-0.06155, -0.07408, 0.0), (-0.0611, -0.07232, 0.0), (-0.06042, -0.06966, 0.0), (-0.05956, -0.06632, 0.0), (-0.05859, -0.06254, 0.0), (-0.05756, -0.05853, 0.0), (-0.05653, -0.05452, 0.0), (-0.05556, -0.05073, 0.0), (-0.05471, -0.0474, 0.0), (-0.05403, -0.04473, 0.0), (-0.05357, -0.04297, 0.0), (-0.05341, -0.04234, 0.0), (-0.05041, -0.04391, 0.0), (-0.04722, -0.04545, 0.0), (-0.04386, -0.04693, 0.0), (-0.04033, -0.04833, 0.0), (-0.03665, -0.04963, 0.0), (-0.03283, -0.05082, 0.0), (-0.02887, -0.05187, 0.0), (-0.02479, -0.05278, 0.0), (-0.0206, -0.05351, 0.0), (-0.01631, -0.05406, 0.0), (-0.01193, -0.0544, 0.0), (-0.007471, -0.05452, 0.0), (-0.003635, -0.05439, 0.0), (-2.756e-05, -0.05401, 0.0), (0.003333, -0.05339, 0.0), (0.006425, -0.05253, 0.0), (0.009229, -0.05142, 0.0), (0.01173, -0.05008, 0.0), (0.01389, -0.04852, 0.0), (0.01571, -0.04672, 0.0), (0.01716, -0.0447, 0.0), (0.01822, -0.04247, 0.0), (0.01887, -0.04002, 0.0), (0.01909, -0.03736, 0.0), (0.01891, -0.03481, 0.0), (0.01834, -0.0324, 0.0), (0.01739, -0.03013, 0.0), (0.01604, -0.02797, 0.0), (0.01428, -0.02592, 0.0), (0.01211, -0.02396, 0.0), (0.009504, -0.02207, 0.0), (0.006465, -0.02024, 0.0), (0.00298, -0.01846, 0.0), (-0.0009605, -0.01672, 0.0), (-0.005367, -0.01499, 0.0), (-0.01025, -0.01327, 0.0), (-0.01745, -0.01069, 0.0), (-0.02421, -0.007918, 0.0), (-0.03052, -0.004925, 0.0), (-0.03632, -0.001675, 0.0), (-0.04157, 0.001862, 0.0), (-0.04625, 0.005719, 0.0), (-0.05031, 0.009926, 0.0), (-0.05372, 0.01452, 0.0), (-0.05644, 0.01952, 0.0), (-0.05843, 0.02497, 0.0), (-0.05965, 0.0309, 0.0), (-0.06006, 0.03734, 0.0), (-0.05971, 0.04332, 0.0), (-0.05865, 0.04905, 0.0), (-0.05692, 0.0545, 0.0), (-0.05451, 0.05964, 0.0), (-0.05146, 0.06446, 0.0), (-0.04778, 0.06892, 0.0), (-0.04347, 0.07299, 0.0), (-0.03857, 0.07665, 0.0), (-0.03309, 0.07987, 0.0), (-0.02703, 0.08262, 0.0), (-0.02043, 0.08487, 0.0), (-0.01329, 0.0866, 0.0), (-0.01329, 0.08711, 0.0), (-0.01329, 0.08854, 0.0), (-0.01329, 0.0907, 0.0), (-0.01329, 0.09341, 0.0), (-0.01329, 0.09648, 0.0), (-0.01329, 0.09973, 0.0), (-0.01329, 0.103, 0.0), (-0.01329, 0.1061, 0.0), (-0.01329, 0.1088, 0.0), (-0.01329, 0.1109, 0.0), (-0.01329, 0.1124, 0.0), (-0.01329, 0.1129, 0.0), (0.01383, 0.1129, 0.0), (0.01383, 0.08852, 0.0), (0.01834, 0.08826, 0.0), (0.0226, 0.08787, 0.0), (0.02664, 0.08737, 0.0), (0.03044, 0.08678, 0.0), (0.03404, 0.08609, 0.0), (0.03742, 0.08531, 0.0), (0.04062, 0.08447, 0.0), (0.04362, 0.08355, 0.0), (0.04645, 0.08258, 0.0), (0.04911, 0.08156, 0.0), (0.05161, 0.0805, 0.0), (0.05396, 0.0794, 0.0), (0.0538, 0.07878, 0.0), (0.05336, 0.07708, 0.0), (0.0527, 0.07451, 0.0), (0.05188, 0.07129, 0.0), (0.05094, 0.06763, 0.0), (0.04994, 0.06376, 0.0), (0.04895, 0.05988, 0.0), (0.04801, 0.05623, 0.0), (0.04719, 0.053, 0.0), (0.04653, 0.05043, 0.0), (0.04609, 0.04873, 0.0), (0.04593, 0.04811, 0.0), (0.04402, 0.04894, 0.0), (0.04187, 0.04987, 0.0), (0.03948, 0.05087, 0.0), (0.03684, 0.05192, 0.0), (0.03395, 0.05296, 0.0), (0.03079, 0.05397, 0.0), (0.02737, 0.05493, 0.0), (0.02368, 0.05578, 0.0), (0.01971, 0.0565, 0.0), (0.01546, 0.05706, 0.0), (0.01092, 0.05742, 0.0), (0.006089, 0.05755, 0.0), (0.001841, 0.05739, 0.0), (-0.001922, 0.05694, 0.0), (-0.005221, 0.05622, 0.0), (-0.008079, 0.05525, 0.0), (-0.01052, 0.05407, 0.0), (-0.01256, 0.05271, 0.0), (-0.01423, 0.05118, 0.0), (-0.01554, 0.04951, 0.0), (-0.01652, 0.04774, 0.0), (-0.0172, 0.04589, 0.0), (-0.01759, 0.04398, 0.0), (-0.01771, 0.04205, 0.0), (-0.01751, 0.03983, 0.0), (-0.01689, 0.03773, 0.0), (-0.01583, 0.03573, 0.0), (-0.01433, 0.03379, 0.0), (-0.01237, 0.03191, 0.0), (-0.009929, 0.03006, 0.0), (-0.007002, 0.0282, 0.0), (-0.00357, 0.02634, 0.0), (0.0003811, 0.02443, 0.0), (0.004865, 0.02246, 0.0), (0.009896, 0.02041, 0.0), (0.01549, 0.01825, 0.0), (0.02332, 0.01527, 0.0), (0.03036, 0.01212, 0.0), (0.03661, 0.008774, 0.0), (0.04212, 0.005216, 0.0), (0.04689, 0.001422, 0.0), (0.05096, -0.002628, 0.0), (0.05434, -0.006956, 0.0), (0.05705, -0.01158, 0.0), (0.05913, -0.01653, 0.0), (0.06058, -0.02181, 0.0), (0.06144, -0.02746, 0.0), (-0.01329, 0.1124, 0.03594), (-0.01329, 0.1129, 0.03594), (0.01383, 0.1129, 0.03594), (0.01383, 0.08852, 0.03594), (-0.01329, 0.1109, 0.03594), (-0.01329, 0.1088, 0.03594), (-0.01329, 0.1061, 0.03594), (-0.01329, 0.103, 0.03594), (-0.01329, 0.09973, 0.03594), (-0.01329, 0.09648, 0.03594), (-0.01329, 0.09341, 0.03594), (-0.01329, 0.0907, 0.03594), (-0.01329, 0.08854, 0.03594), (-0.01329, 0.08711, 0.03594), (0.01834, 0.08826, 0.03594), (0.0226, 0.08787, 0.03594), (0.02664, 0.08737, 0.03594), (0.03044, 0.08678, 0.03594), (-0.01329, 0.0866, 0.03594), (0.03404, 0.08609, 0.03594), (-0.02043, 0.08487, 0.03594), (0.03742, 0.08531, 0.03594), (0.04062, 0.08447, 0.03594), (-0.02703, 0.08262, 0.03594), (0.04362, 0.08355, 0.03594), (0.04645, 0.08258, 0.03594), (-0.03309, 0.07987, 0.03594), (0.04911, 0.08156, 0.03594), (0.05161, 0.0805, 0.03594), (0.05396, 0.0794, 0.03594), (-0.03857, 0.07665, 0.03594), (0.0538, 0.07878, 0.03594), (0.05336, 0.07708, 0.03594), (0.0527, 0.07451, 0.03594), (-0.04347, 0.07299, 0.03594), (0.05188, 0.07129, 0.03594), (-0.04778, 0.06892, 0.03594), (0.05094, 0.06763, 0.03594), (-0.05146, 0.06446, 0.03594), (0.04994, 0.06376, 0.03594), (-0.05451, 0.05964, 0.03594), (0.04895, 0.05988, 0.03594), (0.04801, 0.05623, 0.03594), (-0.05692, 0.0545, 0.03594), (0.001841, 0.05739, 0.03594), (0.006089, 0.05755, 0.03594), (0.01092, 0.05742, 0.03594), (0.01546, 0.05706, 0.03594), (-0.001922, 0.05694, 0.03594), (0.01971, 0.0565, 0.03594), (-0.005221, 0.05622, 0.03594), (0.02368, 0.05578, 0.03594), (0.04719, 0.053, 0.03594), (-0.008079, 0.05525, 0.03594), (0.02737, 0.05493, 0.03594), (-0.01052, 0.05407, 0.03594), (0.03079, 0.05397, 0.03594), (-0.05865, 0.04905, 0.03594), (-0.01256, 0.05271, 0.03594), (0.03395, 0.05296, 0.03594), (0.04653, 0.05043, 0.03594), (0.03684, 0.05192, 0.03594), (-0.01423, 0.05118, 0.03594), (0.03948, 0.05087, 0.03594), (-0.01554, 0.04951, 0.03594), (0.04187, 0.04987, 0.03594), (0.04609, 0.04873, 0.03594), (0.04402, 0.04894, 0.03594), (-0.01652, 0.04774, 0.03594), (-0.05971, 0.04332, 0.03594), (0.04593, 0.04811, 0.03594), (-0.0172, 0.04589, 0.03594), (-0.01759, 0.04398, 0.03594), (-0.01771, 0.04205, 0.03594), (-0.06006, 0.03734, 0.03594), (-0.01751, 0.03983, 0.03594), (-0.01689, 0.03773, 0.03594), (-0.01583, 0.03573, 0.03594), (-0.05965, 0.0309, 0.03594), (-0.01433, 0.03379, 0.03594), (-0.01237, 0.03191, 0.03594), (-0.009929, 0.03006, 0.03594), (-0.05843, 0.02497, 0.03594), (-0.007002, 0.0282, 0.03594), (-0.00357, 0.02634, 0.03594), (0.0003811, 0.02443, 0.03594), (-0.05644, 0.01952, 0.03594), (0.004865, 0.02246, 0.03594), (0.009896, 0.02041, 0.03594), (0.01549, 0.01825, 0.03594), (-0.05372, 0.01452, 0.03594), (0.02332, 0.01527, 0.03594), (0.03036, 0.01212, 0.03594), (-0.05031, 0.009926, 0.03594), (0.03661, 0.008774, 0.03594), (-0.04625, 0.005719, 0.03594), (0.04212, 0.005216, 0.03594), (-0.04157, 0.001862, 0.03594), (0.04689, 0.001422, 0.03594), (-0.03632, -0.001675, 0.03594), (0.05096, -0.002628, 0.03594), (-0.03052, -0.004925, 0.03594), (0.05434, -0.006956, 0.03594), (-0.02421, -0.007918, 0.03594), (0.05705, -0.01158, 0.03594), (-0.01745, -0.01069, 0.03594), (-0.01025, -0.01327, 0.03594), (0.05913, -0.01653, 0.03594), (-0.005367, -0.01499, 0.03594), (-0.0009605, -0.01672, 0.03594), (0.06058, -0.02181, 0.03594), (0.00298, -0.01846, 0.03594), (0.006465, -0.02024, 0.03594), (0.009504, -0.02207, 0.03594), (0.06144, -0.02746, 0.03594), (0.01211, -0.02396, 0.03594), (0.01428, -0.02592, 0.03594), (0.01604, -0.02797, 0.03594), (0.06172, -0.03349, 0.03594), (0.01739, -0.03013, 0.03594), (0.01834, -0.0324, 0.03594), (0.01891, -0.03481, 0.03594), (0.06135, -0.03956, 0.03594), (0.01909, -0.03736, 0.03594), (0.01887, -0.04002, 0.03594), (0.06028, -0.04544, 0.03594), (0.01822, -0.04247, 0.03594), (-0.05357, -0.04297, 0.03594), (-0.05341, -0.04234, 0.03594), (-0.05041, -0.04391, 0.03594), (0.01716, -0.0447, 0.03594), (-0.05403, -0.04473, 0.03594), (-0.04722, -0.04545, 0.03594), (0.01571, -0.04672, 0.03594), (-0.05471, -0.0474, 0.03594), (0.05849, -0.05109, 0.03594), (-0.04386, -0.04693, 0.03594), (0.01389, -0.04852, 0.03594), (-0.04033, -0.04833, 0.03594), (-0.05556, -0.05073, 0.03594), (-0.03665, -0.04963, 0.03594), (0.01173, -0.05008, 0.03594), (-0.03283, -0.05082, 0.03594), (0.009229, -0.05142, 0.03594), (-0.05653, -0.05452, 0.03594), (-0.02887, -0.05187, 0.03594), (0.05602, -0.05647, 0.03594), (0.006425, -0.05253, 0.03594), (-0.02479, -0.05278, 0.03594), (0.003333, -0.05339, 0.03594), (-0.0206, -0.05351, 0.03594), (-2.756e-05, -0.05401, 0.03594), (-0.01631, -0.05406, 0.03594), (-0.003635, -0.05439, 0.03594), (-0.01193, -0.0544, 0.03594), (-0.007471, -0.05452, 0.03594), (-0.05756, -0.05853, 0.03594), (0.05285, -0.06153, 0.03594), (-0.05859, -0.06254, 0.03594), (0.04902, -0.06623, 0.03594), (-0.05956, -0.06632, 0.03594), (0.04452, -0.07054, 0.03594), (-0.06042, -0.06966, 0.03594), (-0.0611, -0.07232, 0.03594), (0.03937, -0.0744, 0.03594), (-0.06155, -0.07408, 0.03594), (-0.06172, -0.07472, 0.03594), (0.03358, -0.07779, 0.03594), (-0.05894, -0.07621, 0.03594), (-0.05587, -0.07765, 0.03594), (-0.05254, -0.07902, 0.03594), (0.02715, -0.08066, 0.03594), (-0.04897, -0.08031, 0.03594), (-0.04518, -0.08152, 0.03594), (0.02011, -0.08296, 0.03594), (-0.04121, -0.08263, 0.03594), (-0.03706, -0.08363, 0.03594), (0.01245, -0.08466, 0.03594), (-0.03278, -0.08451, 0.03594), (-0.02837, -0.08526, 0.03594), (0.01245, -0.08522, 0.03594), (0.01245, -0.08675, 0.03594), (-0.02387, -0.08586, 0.03594), (-0.01929, -0.08632, 0.03594), (-0.01467, -0.08662, 0.03594), (-0.01467, -0.1129, 0.03594), (0.01245, -0.08907, 0.03594), (0.01245, -0.09197, 0.03594), (0.01245, -0.09527, 0.03594), (0.01245, -0.09876, 0.03594), (0.01245, -0.1023, 0.03594), (0.01245, -0.1056, 0.03594), (0.01245, -0.1085, 0.03594), (0.01245, -0.1108, 0.03594), (0.01245, -0.1123, 0.03594), (0.01245, -0.1129, 0.03594)], [], [(121, 122, 123), (121, 123, 124), (120, 121, 124), (119, 120, 124), (118, 119, 124), (117, 118, 124), (116, 117, 124), (115, 116, 124), (114, 115, 124), (113, 114, 124), (112, 113, 124), (111, 112, 124), (111, 124, 125), (111, 125, 126), (111, 126, 127), (111, 127, 128), (110, 111, 128), (110, 128, 129), (109, 110, 129), (109, 129, 130), (109, 130, 131), (108, 109, 131), (108, 131, 132), (108, 132, 133), (107, 108, 133), (107, 133, 134), (107, 134, 135), (107, 135, 136), (106, 107, 136), (106, 136, 137), (106, 137, 138), (106, 138, 139), (105, 106, 139), (105, 139, 140), (104, 105, 140), (104, 140, 141), (103, 104, 141), (103, 141, 142), (102, 103, 142), (102, 142, 143), (102, 143, 144), (101, 102, 161), (161, 102, 160), (160, 102, 159), (159, 102, 144), (158, 159, 144), (101, 161, 162), (157, 158, 144), (101, 162, 163), (156, 157, 144), (156, 144, 145), (101, 163, 164), (155, 156, 145), (101, 164, 165), (154, 155, 145), (100, 101, 165), (100, 165, 166), (153, 154, 145), (153, 145, 146), (152, 153, 146), (100, 166, 167), (151, 152, 146), (100, 167, 168), (150, 151, 146), (150, 146, 147), (149, 150, 147), (100, 168, 169), (99, 100, 169), (148, 149, 147), (99, 169, 170), (99, 170, 171), (99, 171, 172), (98, 99, 172), (98, 172, 173), (98, 173, 174), (98, 174, 175), (97, 98, 175), (97, 175, 176), (97, 176, 177), (97, 177, 178), (96, 97, 178), (96, 178, 179), (96, 179, 180), (96, 180, 181), (95, 96, 181), (95, 181, 182), (95, 182, 183), (95, 183, 184), (94, 95, 184), (94, 184, 185), (94, 185, 186), (93, 94, 186), (93, 186, 187), (92, 93, 187), (92, 187, 188), (91, 92, 188), (91, 188, 189), (90, 91, 189), (90, 189, 190), (89, 90, 190), (89, 190, 191), (88, 89, 191), (88, 191, 192), (87, 88, 192), (86, 87, 192), (86, 192, 193), (85, 86, 193), (84, 85, 193), (84, 193, 194), (83, 84, 194), (82, 83, 194), (81, 82, 194), (81, 194, 195), (80, 81, 195), (79, 80, 195), (78, 79, 195), (78, 195, 0), (77, 78, 0), (76, 77, 0), (75, 76, 0), (75, 0, 1), (74, 75, 1), (73, 74, 1), (73, 1, 2), (72, 73, 2), (49, 50, 51), (71, 72, 2), (48, 49, 51), (48, 51, 52), (70, 71, 2), (47, 48, 52), (70, 2, 3), (47, 52, 53), (69, 70, 3), (47, 53, 54), (46, 47, 54), (46, 54, 55), (68, 69, 3), (46, 55, 56), (67, 68, 3), (45, 46, 56), (45, 56, 57), (67, 3, 4), (66, 67, 4), (45, 57, 58), (65, 66, 4), (45, 58, 59), (64, 65, 4), (45, 59, 60), (63, 64, 4), (45, 60, 61), (62, 63, 4), (45, 61, 62), (44, 45, 62), (44, 62, 4), (44, 4, 5), (43, 44, 5), (43, 5, 6), (42, 43, 6), (42, 6, 7), (41, 42, 7), (40, 41, 7), (40, 7, 8), (39, 40, 8), (38, 39, 8), (38, 8, 9), (37, 38, 9), (36, 37, 9), (35, 36, 9), (35, 9, 10), (34, 35, 10), (33, 34, 10), (33, 10, 11), (32, 33, 11), (31, 32, 11), (31, 11, 12), (30, 31, 12), (29, 30, 12), (29, 12, 13), (29, 13, 14), (28, 29, 14), (27, 28, 14), (26, 27, 14), (25, 26, 14), (25, 14, 15), (25, 15, 16), (25, 16, 17), (25, 17, 18), (25, 18, 19), (25, 19, 20), (25, 20, 21), (25, 21, 22), (25, 22, 23), (25, 23, 24), (196, 198, 197), (196, 199, 198), (200, 199, 196), (201, 199, 200), (202, 199, 201), (203, 199, 202), (204, 199, 203), (205, 199, 204), (206, 199, 205), (207, 199, 206), (208, 199, 207), (209, 199, 208), (209, 210, 199), (209, 211, 210), (209, 212, 211), (209, 213, 212), (214, 213, 209), (214, 215, 213), (216, 215, 214), (216, 217, 215), (216, 218, 217), (219, 218, 216), (219, 220, 218), (219, 221, 220), (222, 221, 219), (222, 223, 221), (222, 224, 223), (222, 225, 224), (226, 225, 222), (226, 227, 225), (226, 228, 227), (226, 229, 228), (230, 229, 226), (230, 231, 229), (232, 231, 230), (232, 233, 231), (234, 233, 232), (234, 235, 233), (236, 235, 234), (236, 237, 235), (236, 238, 237), (239, 240, 236), (240, 241, 236), (241, 242, 236), (242, 238, 236), (243, 238, 242), (239, 244, 240), (245, 238, 243), (239, 246, 244), (247, 238, 245), (247, 248, 238), (239, 249, 246), (250, 248, 247), (239, 251, 249), (252, 248, 250), (253, 251, 239), (253, 254, 251), (255, 248, 252), (255, 256, 248), (257, 256, 255), (253, 258, 254), (259, 256, 257), (253, 260, 258), (261, 256, 259), (261, 262, 256), (263, 262, 261), (253, 264, 260), (265, 264, 253), (266, 262, 263), (265, 267, 264), (265, 268, 267), (265, 269, 268), (270, 269, 265), (270, 271, 269), (270, 272, 271), (270, 273, 272), (274, 273, 270), (274, 275, 273), (274, 276, 275), (274, 277, 276), (278, 277, 274), (278, 279, 277), (278, 280, 279), (278, 281, 280), (282, 281, 278), (282, 283, 281), (282, 284, 283), (282, 285, 284), (286, 285, 282), (286, 287, 285), (286, 288, 287), (289, 288, 286), (289, 290, 288), (291, 290, 289), (291, 292, 290), (293, 292, 291), (293, 294, 292), (295, 294, 293), (295, 296, 294), (297, 296, 295), (297, 298, 296), (299, 298, 297), (299, 300, 298), (301, 300, 299), (302, 300, 301), (302, 303, 300), (304, 303, 302), (305, 303, 304), (305, 306, 303), (307, 306, 305), (308, 306, 307), (309, 306, 308), (309, 310, 306), (311, 310, 309), (312, 310, 311), (313, 310, 312), (313, 314, 310), (315, 314, 313), (316, 314, 315), (317, 314, 316), (317, 318, 314), (319, 318, 317), (320, 318, 319), (320, 321, 318), (322, 321, 320), (323, 325, 324), (326, 321, 322), (327, 325, 323), (327, 328, 325), (329, 321, 326), (330, 328, 327), (329, 331, 321), (330, 332, 328), (333, 331, 329), (330, 334, 332), (335, 334, 330), (335, 336, 334), (337, 331, 333), (335, 338, 336), (339, 331, 337), (340, 338, 335), (340, 341, 338), (339, 342, 331), (343, 342, 339), (340, 344, 341), (345, 342, 343), (340, 346, 344), (347, 342, 345), (340, 348, 346), (349, 342, 347), (340, 350, 348), (351, 342, 349), (340, 351, 350), (352, 351, 340), (352, 342, 351), (352, 353, 342), (354, 353, 352), (354, 355, 353), (356, 355, 354), (356, 357, 355), (358, 357, 356), (359, 357, 358), (359, 360, 357), (361, 360, 359), (362, 360, 361), (362, 363, 360), (364, 363, 362), (365, 363, 364), (366, 363, 365), (366, 367, 363), (368, 367, 366), (369, 367, 368), (369, 370, 367), (371, 370, 369), (372, 370, 371), (372, 373, 370), (374, 373, 372), (375, 373, 374), (375, 376, 373), (375, 377, 376), (378, 377, 375), (379, 377, 378), (380, 377, 379), (381, 377, 380), (381, 382, 377), (381, 383, 382), (381, 384, 383), (381, 385, 384), (381, 386, 385), (381, 387, 386), (381, 388, 387), (381, 389, 388), (381, 390, 389), (381, 391, 390), (51, 50, 324, 325), (13, 12, 373, 376), (72, 71, 326, 322), (174, 173, 271, 272), (132, 131, 218, 220), (14, 13, 376, 377), (49, 48, 327, 323), (175, 174, 272, 273), (133, 132, 220, 221), (29, 28, 378, 375), (98, 97, 274, 270), (108, 107, 222, 219), (28, 27, 379, 378), (52, 51, 325, 328), (71, 70, 329, 326), (176, 175, 273, 275), (134, 133, 221, 223), (27, 26, 380, 379), (48, 47, 330, 327), (177, 176, 275, 276), (135, 134, 223, 224), (26, 25, 381, 380), (178, 177, 276, 277), (136, 135, 224, 225), (3, 2, 321, 331), (97, 96, 278, 274), (107, 106, 226, 222), (15, 14, 377, 382), (53, 52, 328, 332), (16, 15, 382, 383), (70, 69, 333, 329), (179, 178, 277, 279), (137, 136, 225, 227), (17, 16, 383, 384), (180, 179, 279, 280), (138, 137, 227, 228), (54, 53, 332, 334), (18, 17, 384, 385), (47, 46, 335, 330), (181, 180, 280, 281), (139, 138, 228, 229), (96, 95, 282, 278), (106, 105, 230, 226), (19, 18, 385, 386), (55, 54, 334, 336), (20, 19, 386, 387), (69, 68, 337, 333), (182, 181, 281, 283), (140, 139, 229, 231), (105, 104, 232, 230), (21, 20, 387, 388), (183, 182, 283, 284), (56, 55, 336, 338), (22, 21, 388, 389), (68, 67, 339, 337), (184, 183, 284, 285), (141, 140, 231, 233), (95, 94, 286, 282), (104, 103, 234, 232), (23, 22, 389, 390), (46, 45, 340, 335), (25, 24, 391, 381), (24, 23, 390, 391), (185, 184, 285, 287), (142, 141, 233, 235), (57, 56, 338, 341), (103, 102, 236, 234), (186, 185, 287, 288), (4, 3, 331, 342), (94, 93, 289, 286), (67, 66, 343, 339), (143, 142, 235, 237), (187, 186, 288, 290), (144, 143, 237, 238), (58, 57, 341, 344), (93, 92, 291, 289), (102, 101, 239, 236), (66, 65, 345, 343), (188, 187, 290, 292), (161, 160, 241, 240), (59, 58, 344, 346), (92, 91, 293, 291), (65, 64, 347, 345), (160, 159, 242, 241), (189, 188, 292, 294), (60, 59, 346, 348), (91, 90, 295, 293), (159, 158, 243, 242), (64, 63, 349, 347), (190, 189, 294, 296), (162, 161, 240, 244), (61, 60, 348, 350), (90, 89, 297, 295), (158, 157, 245, 243), (63, 62, 351, 349), (191, 190, 296, 298), (163, 162, 244, 246), (62, 61, 350, 351), (89, 88, 299, 297), (157, 156, 247, 245), (45, 44, 352, 340), (192, 191, 298, 300), (145, 144, 238, 248), (88, 87, 301, 299), (5, 4, 342, 353), (164, 163, 246, 249), (122, 121, 196, 197), (44, 43, 354, 352), (87, 86, 302, 301), (156, 155, 250, 247), (123, 122, 197, 198), (6, 5, 353, 355), (193, 192, 300, 303), (165, 164, 249, 251), (124, 123, 198, 199), (43, 42, 356, 354), (86, 85, 304, 302), (155, 154, 252, 250), (121, 120, 200, 196), (85, 84, 305, 304), (101, 100, 253, 239), (120, 119, 201, 200), (7, 6, 355, 357), (42, 41, 358, 356), (119, 118, 202, 201), (194, 193, 303, 306), (166, 165, 251, 254), (41, 40, 359, 358), (84, 83, 307, 305), (154, 153, 255, 252), (118, 117, 203, 202), (83, 82, 308, 307), (117, 116, 204, 203), (8, 7, 357, 360), (146, 145, 248, 256), (40, 39, 361, 359), (82, 81, 309, 308), (153, 152, 257, 255), (116, 115, 205, 204), (39, 38, 362, 361), (115, 114, 206, 205), (195, 194, 306, 310), (167, 166, 254, 258), (81, 80, 311, 309), (152, 151, 259, 257), (114, 113, 207, 206), (9, 8, 360, 363), (38, 37, 364, 362), (80, 79, 312, 311), (113, 112, 208, 207), (168, 167, 258, 260), (37, 36, 365, 364), (79, 78, 313, 312), (151, 150, 261, 259), (112, 111, 209, 208), (36, 35, 366, 365), (0, 195, 310, 314), (147, 146, 256, 262), (125, 124, 199, 210), (78, 77, 315, 313), (150, 149, 263, 261), (10, 9, 363, 367), (126, 125, 210, 211), (35, 34, 368, 366), (77, 76, 316, 315), (169, 168, 260, 264), (127, 126, 211, 212), (34, 33, 369, 368), (76, 75, 317, 316), (100, 99, 265, 253), (128, 127, 212, 213), (149, 148, 266, 263), (111, 110, 214, 209), (11, 10, 367, 370), (1, 0, 314, 318), (148, 147, 262, 266), (33, 32, 371, 369), (75, 74, 319, 317), (170, 169, 264, 267), (129, 128, 213, 215), (32, 31, 372, 371), (74, 73, 320, 319), (110, 109, 216, 214), (171, 170, 267, 268), (12, 11, 370, 373), (2, 1, 318, 321), (172, 171, 268, 269), (130, 129, 215, 217), (31, 30, 374, 372), (73, 72, 322, 320), (99, 98, 270, 265), (131, 130, 217, 218), (30, 29, 375, 374), (50, 49, 323, 324), (109, 108, 219, 216), (173, 172, 269, 271)])
_uv = me_curve_002.uv_layers.new(name='UVMap')
_uv.uv.foreach_set('vector', [0.6205, 0.0, 0.6256, 0.0, 0.6308, 0.0, 0.6205, 0.0, 0.6308, 0.0, 0.6359, 0.0, 0.6154, 0.0, 0.6205, 0.0, 0.6359, 0.0, 0.6103, 0.0, 0.6154, 0.0, 0.6359, 0.0, 0.6051, 0.0, 0.6103, 0.0, 0.6359, 0.0, 0.6, 0.0, 0.6051, 0.0, 0.6359, 0.0, 0.5949, 0.0, 0.6, 0.0, 0.6359, 0.0, 0.5897, 0.0, 0.5949, 0.0, 0.6359, 0.0, 0.5846, 0.0, 0.5897, 0.0, 0.6359, 0.0, 0.5795, 0.0, 0.5846, 0.0, 0.6359, 0.0, 0.5744, 0.0, 0.5795, 0.0, 0.6359, 0.0, 0.5692, 0.0, 0.5744, 0.0, 0.6359, 0.0, 0.5692, 0.0, 0.6359, 0.0, 0.641, 0.0, 0.5692, 0.0, 0.641, 0.0, 0.6462, 0.0, 0.5692, 0.0, 0.6462, 0.0, 0.6513, 0.0, 0.5692, 0.0, 0.6513, 0.0, 0.6564, 0.0, 0.5641, 0.0, 0.5692, 0.0, 0.6564, 0.0, 0.5641, 0.0, 0.6564, 0.0, 0.6615, 0.0, 0.559, 0.0, 0.5641, 0.0, 0.6615, 0.0, 0.559, 0.0, 0.6615, 0.0, 0.6667, 0.0, 0.559, 0.0, 0.6667, 0.0, 0.6718, 0.0, 0.5538, 0.0, 0.559, 0.0, 0.6718, 0.0, 0.5538, 0.0, 0.6718, 0.0, 0.6769, 0.0, 0.5538, 0.0, 0.6769, 0.0, 0.6821, 0.0, 0.5487, 0.0, 0.5538, 0.0, 0.6821, 0.0, 0.5487, 0.0, 0.6821, 0.0, 0.6872, 0.0, 0.5487, 0.0, 0.6872, 0.0, 0.6923, 0.0, 0.5487, 0.0, 0.6923, 0.0, 0.6974, 0.0, 0.5436, 0.0, 0.5487, 0.0, 0.6974, 0.0, 0.5436, 0.0, 0.6974, 0.0, 0.7026, 0.0, 0.5436, 0.0, 0.7026, 0.0, 0.7077, 0.0, 0.5436, 0.0, 0.7077, 0.0, 0.7128, 0.0, 0.5385, 0.0, 0.5436, 0.0, 0.7128, 0.0, 0.5385, 0.0, 0.7128, 0.0, 0.7179, 0.0, 0.5333, 0.0, 0.5385, 0.0, 0.7179, 0.0, 0.5333, 0.0, 0.7179, 0.0, 0.7231, 0.0, 0.5282, 0.0, 0.5333, 0.0, 0.7231, 0.0, 0.5282, 0.0, 0.7231, 0.0, 0.7282, 0.0, 0.5231, 0.0, 0.5282, 0.0, 0.7282, 0.0, 0.5231, 0.0, 0.7282, 0.0, 0.7333, 0.0, 0.5231, 0.0, 0.7333, 0.0, 0.7385, 0.0, 0.5179, 0.0, 0.5231, 0.0, 0.8256, 0.0, 0.8256, 0.0, 0.5231, 0.0, 0.8205, 0.0, 0.8205, 0.0, 0.5231, 0.0, 0.8154, 0.0, 0.8154, 0.0, 0.5231, 0.0, 0.7385, 0.0, 0.8103, 0.0, 0.8154, 0.0, 0.7385, 0.0, 0.5179, 0.0, 0.8256, 0.0, 0.8308, 0.0, 0.8051, 0.0, 0.8103, 0.0, 0.7385, 0.0, 0.5179, 0.0, 0.8308, 0.0, 0.8359, 0.0, 0.8, 0.0, 0.8051, 0.0, 0.7385, 0.0, 0.8, 0.0, 0.7385, 0.0, 0.7436, 0.0, 0.5179, 0.0, 0.8359, 0.0, 0.841, 0.0, 0.7949, 0.0, 0.8, 0.0, 0.7436, 0.0, 0.5179, 0.0, 0.841, 0.0, 0.8462, 0.0, 0.7897, 0.0, 0.7949, 0.0, 0.7436, 0.0, 0.5128, 0.0, 0.5179, 0.0, 0.8462, 0.0, 0.5128, 0.0, 0.8462, 0.0, 0.8513, 0.0, 0.7846, 0.0, 0.7897, 0.0, 0.7436, 0.0, 0.7846, 0.0, 0.7436, 0.0, 0.7487, 0.0, 0.7795, 0.0, 0.7846, 0.0, 0.7487, 0.0, 0.5128, 0.0, 0.8513, 0.0, 0.8564, 0.0, 0.7744, 0.0, 0.7795, 0.0, 0.7487, 0.0, 0.5128, 0.0, 0.8564, 0.0, 0.8615, 0.0, 0.7692, 0.0, 0.7744, 0.0, 0.7487, 0.0, 0.7692, 0.0, 0.7487, 0.0, 0.7538, 0.0, 0.7641, 0.0, 0.7692, 0.0, 0.7538, 0.0, 0.5128, 0.0, 0.8615, 0.0, 0.8667, 0.0, 0.5077, 0.0, 0.5128, 0.0, 0.8667, 0.0, 0.759, 0.0, 0.7641, 0.0, 0.7538, 0.0, 0.5077, 0.0, 0.8667, 0.0, 0.8718, 0.0, 0.5077, 0.0, 0.8718, 0.0, 0.8769, 0.0, 0.5077, 0.0, 0.8769, 0.0, 0.8821, 0.0, 0.5026, 0.0, 0.5077, 0.0, 0.8821, 0.0, 0.5026, 0.0, 0.8821, 0.0, 0.8872, 0.0, 0.5026, 0.0, 0.8872, 0.0, 0.8923, 0.0, 0.5026, 0.0, 0.8923, 0.0, 0.8974, 0.0, 0.4974, 0.0, 0.5026, 0.0, 0.8974, 0.0, 0.4974, 0.0, 0.8974, 0.0, 0.9026, 0.0, 0.4974, 0.0, 0.9026, 0.0, 0.9077, 0.0, 0.4974, 0.0, 0.9077, 0.0, 0.9128, 0.0, 0.4923, 0.0, 0.4974, 0.0, 0.9128, 0.0, 0.4923, 0.0, 0.9128, 0.0, 0.9179, 0.0, 0.4923, 0.0, 0.9179, 0.0, 0.9231, 0.0, 0.4923, 0.0, 0.9231, 0.0, 0.9282, 0.0, 0.4872, 0.0, 0.4923, 0.0, 0.9282, 0.0, 0.4872, 0.0, 0.9282, 0.0, 0.9333, 0.0, 0.4872, 0.0, 0.9333, 0.0, 0.9385, 0.0, 0.4872, 0.0, 0.9385, 0.0, 0.9436, 0.0, 0.4821, 0.0, 0.4872, 0.0, 0.9436, 0.0, 0.4821, 0.0, 0.9436, 0.0, 0.9487, 0.0, 0.4821, 0.0, 0.9487, 0.0, 0.9538, 0.0, 0.4769, 0.0, 0.4821, 0.0, 0.9538, 0.0, 0.4769, 0.0, 0.9538, 0.0, 0.959, 0.0, 0.4718, 0.0, 0.4769, 0.0, 0.959, 0.0, 0.4718, 0.0, 0.959, 0.0, 0.9641, 0.0, 0.4667, 0.0, 0.4718, 0.0, 0.9641, 0.0, 0.4667, 0.0, 0.9641, 0.0, 0.9692, 0.0, 0.4615, 0.0, 0.4667, 0.0, 0.9692, 0.0, 0.4615, 0.0, 0.9692, 0.0, 0.9744, 0.0, 0.4564, 0.0, 0.4615, 0.0, 0.9744, 0.0, 0.4564, 0.0, 0.9744, 0.0, 0.9795, 0.0, 0.4513, 0.0, 0.4564, 0.0, 0.9795, 0.0, 0.4513, 0.0, 0.9795, 0.0, 0.9846, 0.0, 0.4462, 0.0, 0.4513, 0.0, 0.9846, 0.0, 0.441, 0.0, 0.4462, 0.0, 0.9846, 0.0, 0.441, 0.0, 0.9846, 0.0, 0.9897, 0.0, 0.4359, 0.0, 0.441, 0.0, 0.9897, 0.0, 0.4308, 0.0, 0.4359, 0.0, 0.9897, 0.0, 0.4308, 0.0, 0.9897, 0.0, 0.9949, 0.0, 0.4256, 0.0, 0.4308, 0.0, 0.9949, 0.0, 0.4205, 0.0, 0.4256, 0.0, 0.9949, 0.0, 0.4154, 0.0, 0.4205, 0.0, 0.9949, 0.0, 0.4154, 0.0, 0.9949, 0.0, 1.0, 0.0, 0.4103, 0.0, 0.4154, 0.0, 1.0, 0.0, 0.4051, 0.0, 0.4103, 0.0, 1.0, 0.0, 0.4, 0.0, 0.4051, 0.0, 1.0, 0.0, 0.4, 0.0, 1.0, 0.0, 0.0, 0.0, 0.3949, 0.0, 0.4, 0.0, 0.0, 0.0, 0.3897, 0.0, 0.3949, 0.0, 0.0, 0.0, 0.3846, 0.0, 0.3897, 0.0, 0.0, 0.0, 0.3846, 0.0, 0.0, 0.0, 0.005128, 0.0, 0.3795, 0.0, 0.3846, 0.0, 0.005128, 0.0, 0.3744, 0.0, 0.3795, 0.0, 0.005128, 0.0, 0.3744, 0.0, 0.005128, 0.0, 0.01026, 0.0, 0.3692, 0.0, 0.3744, 0.0, 0.01026, 0.0, 0.2513, 0.0, 0.2564, 0.0, 0.2615, 0.0, 0.3641, 0.0, 0.3692, 0.0, 0.01026, 0.0, 0.2462, 0.0, 0.2513, 0.0, 0.2615, 0.0, 0.2462, 0.0, 0.2615, 0.0, 0.2667, 0.0, 0.359, 0.0, 0.3641, 0.0, 0.01026, 0.0, 0.241, 0.0, 0.2462, 0.0, 0.2667, 0.0, 0.359, 0.0, 0.01026, 0.0, 0.01538, 0.0, 0.241, 0.0, 0.2667, 0.0, 0.2718, 0.0, 0.3538, 0.0, 0.359, 0.0, 0.01538, 0.0, 0.241, 0.0, 0.2718, 0.0, 0.2769, 0.0, 0.2359, 0.0, 0.241, 0.0, 0.2769, 0.0, 0.2359, 0.0, 0.2769, 0.0, 0.2821, 0.0, 0.3487, 0.0, 0.3538, 0.0, 0.01538, 0.0, 0.2359, 0.0, 0.2821, 0.0, 0.2872, 0.0, 0.3436, 0.0, 0.3487, 0.0, 0.01538, 0.0, 0.2308, 0.0, 0.2359, 0.0, 0.2872, 0.0, 0.2308, 0.0, 0.2872, 0.0, 0.2923, 0.0, 0.3436, 0.0, 0.01538, 0.0, 0.02051, 0.0, 0.3385, 0.0, 0.3436, 0.0, 0.02051, 0.0, 0.2308, 0.0, 0.2923, 0.0, 0.2974, 0.0, 0.3333, 0.0, 0.3385, 0.0, 0.02051, 0.0, 0.2308, 0.0, 0.2974, 0.0, 0.3026, 0.0, 0.3282, 0.0, 0.3333, 0.0, 0.02051, 0.0, 0.2308, 0.0, 0.3026, 0.0, 0.3077, 0.0, 0.3231, 0.0, 0.3282, 0.0, 0.02051, 0.0, 0.2308, 0.0, 0.3077, 0.0, 0.3128, 0.0, 0.3179, 0.0, 0.3231, 0.0, 0.02051, 0.0, 0.2308, 0.0, 0.3128, 0.0, 0.3179, 0.0, 0.2256, 0.0, 0.2308, 0.0, 0.3179, 0.0, 0.2256, 0.0, 0.3179, 0.0, 0.02051, 0.0, 0.2256, 0.0, 0.02051, 0.0, 0.02564, 0.0, 0.2205, 0.0, 0.2256, 0.0, 0.02564, 0.0, 0.2205, 0.0, 0.02564, 0.0, 0.03077, 0.0, 0.2154, 0.0, 0.2205, 0.0, 0.03077, 0.0, 0.2154, 0.0, 0.03077, 0.0, 0.0359, 0.0, 0.2103, 0.0, 0.2154, 0.0, 0.0359, 0.0, 0.2051, 0.0, 0.2103, 0.0, 0.0359, 0.0, 0.2051, 0.0, 0.0359, 0.0, 0.04103, 0.0, 0.2, 0.0, 0.2051, 0.0, 0.04103, 0.0, 0.1949, 0.0, 0.2, 0.0, 0.04103, 0.0, 0.1949, 0.0, 0.04103, 0.0, 0.04615, 0.0, 0.1897, 0.0, 0.1949, 0.0, 0.04615, 0.0, 0.1846, 0.0, 0.1897, 0.0, 0.04615, 0.0, 0.1795, 0.0, 0.1846, 0.0, 0.04615, 0.0, 0.1795, 0.0, 0.04615, 0.0, 0.05128, 0.0, 0.1744, 0.0, 0.1795, 0.0, 0.05128, 0.0, 0.1692, 0.0, 0.1744, 0.0, 0.05128, 0.0, 0.1692, 0.0, 0.05128, 0.0, 0.05641, 0.0, 0.1641, 0.0, 0.1692, 0.0, 0.05641, 0.0, 0.159, 0.0, 0.1641, 0.0, 0.05641, 0.0, 0.159, 0.0, 0.05641, 0.0, 0.06154, 0.0, 0.1538, 0.0, 0.159, 0.0, 0.06154, 0.0, 0.1487, 0.0, 0.1538, 0.0, 0.06154, 0.0, 0.1487, 0.0, 0.06154, 0.0, 0.06667, 0.0, 0.1487, 0.0, 0.06667, 0.0, 0.07179, 0.0, 0.1436, 0.0, 0.1487, 0.0, 0.07179, 0.0, 0.1385, 0.0, 0.1436, 0.0, 0.07179, 0.0, 0.1333, 0.0, 0.1385, 0.0, 0.07179, 0.0, 0.1282, 0.0, 0.1333, 0.0, 0.07179, 0.0, 0.1282, 0.0, 0.07179, 0.0, 0.07692, 0.0, 0.1282, 0.0, 0.07692, 0.0, 0.08205, 0.0, 0.1282, 0.0, 0.08205, 0.0, 0.08718, 0.0, 0.1282, 0.0, 0.08718, 0.0, 0.09231, 0.0, 0.1282, 0.0, 0.09231, 0.0, 0.09744, 0.0, 0.1282, 0.0, 0.09744, 0.0, 0.1026, 0.0, 0.1282, 0.0, 0.1026, 0.0, 0.1077, 0.0, 0.1282, 0.0, 0.1077, 0.0, 0.1128, 0.0, 0.1282, 0.0, 0.1128, 0.0, 0.1179, 0.0, 0.1282, 0.0, 0.1179, 0.0, 0.1231, 0.0, 0.6205, 0.0, 0.6308, 0.0, 0.6256, 0.0, 0.6205, 0.0, 0.6359, 0.0, 0.6308, 0.0, 0.6154, 0.0, 0.6359, 0.0, 0.6205, 0.0, 0.6103, 0.0, 0.6359, 0.0, 0.6154, 0.0, 0.6051, 0.0, 0.6359, 0.0, 0.6103, 0.0, 0.6, 0.0, 0.6359, 0.0, 0.6051, 0.0, 0.5949, 0.0, 0.6359, 0.0, 0.6, 0.0, 0.5897, 0.0, 0.6359, 0.0, 0.5949, 0.0, 0.5846, 0.0, 0.6359, 0.0, 0.5897, 0.0, 0.5795, 0.0, 0.6359, 0.0, 0.5846, 0.0, 0.5744, 0.0, 0.6359, 0.0, 0.5795, 0.0, 0.5692, 0.0, 0.6359, 0.0, 0.5744, 0.0, 0.5692, 0.0, 0.641, 0.0, 0.6359, 0.0, 0.5692, 0.0, 0.6462, 0.0, 0.641, 0.0, 0.5692, 0.0, 0.6513, 0.0, 0.6462, 0.0, 0.5692, 0.0, 0.6564, 0.0, 0.6513, 0.0, 0.5641, 0.0, 0.6564, 0.0, 0.5692, 0.0, 0.5641, 0.0, 0.6615, 0.0, 0.6564, 0.0, 0.559, 0.0, 0.6615, 0.0, 0.5641, 0.0, 0.559, 0.0, 0.6667, 0.0, 0.6615, 0.0, 0.559, 0.0, 0.6718, 0.0, 0.6667, 0.0, 0.5538, 0.0, 0.6718, 0.0, 0.559, 0.0, 0.5538, 0.0, 0.6769, 0.0, 0.6718, 0.0, 0.5538, 0.0, 0.6821, 0.0, 0.6769, 0.0, 0.5487, 0.0, 0.6821, 0.0, 0.5538, 0.0, 0.5487, 0.0, 0.6872, 0.0, 0.6821, 0.0, 0.5487, 0.0, 0.6923, 0.0, 0.6872, 0.0, 0.5487, 0.0, 0.6974, 0.0, 0.6923, 0.0, 0.5436, 0.0, 0.6974, 0.0, 0.5487, 0.0, 0.5436, 0.0, 0.7026, 0.0, 0.6974, 0.0, 0.5436, 0.0, 0.7077, 0.0, 0.7026, 0.0, 0.5436, 0.0, 0.7128, 0.0, 0.7077, 0.0, 0.5385, 0.0, 0.7128, 0.0, 0.5436, 0.0, 0.5385, 0.0, 0.7179, 0.0, 0.7128, 0.0, 0.5333, 0.0, 0.7179, 0.0, 0.5385, 0.0, 0.5333, 0.0, 0.7231, 0.0, 0.7179, 0.0, 0.5282, 0.0, 0.7231, 0.0, 0.5333, 0.0, 0.5282, 0.0, 0.7282, 0.0, 0.7231, 0.0, 0.5231, 0.0, 0.7282, 0.0, 0.5282, 0.0, 0.5231, 0.0, 0.7333, 0.0, 0.7282, 0.0, 0.5231, 0.0, 0.7385, 0.0, 0.7333, 0.0, 0.5179, 0.0, 0.8256, 0.0, 0.5231, 0.0, 0.8256, 0.0, 0.8205, 0.0, 0.5231, 0.0, 0.8205, 0.0, 0.8154, 0.0, 0.5231, 0.0, 0.8154, 0.0, 0.7385, 0.0, 0.5231, 0.0, 0.8103, 0.0, 0.7385, 0.0, 0.8154, 0.0, 0.5179, 0.0, 0.8308, 0.0, 0.8256, 0.0, 0.8051, 0.0, 0.7385, 0.0, 0.8103, 0.0, 0.5179, 0.0, 0.8359, 0.0, 0.8308, 0.0, 0.8, 0.0, 0.7385, 0.0, 0.8051, 0.0, 0.8, 0.0, 0.7436, 0.0, 0.7385, 0.0, 0.5179, 0.0, 0.841, 0.0, 0.8359, 0.0, 0.7949, 0.0, 0.7436, 0.0, 0.8, 0.0, 0.5179, 0.0, 0.8462, 0.0, 0.841, 0.0, 0.7897, 0.0, 0.7436, 0.0, 0.7949, 0.0, 0.5128, 0.0, 0.8462, 0.0, 0.5179, 0.0, 0.5128, 0.0, 0.8513, 0.0, 0.8462, 0.0, 0.7846, 0.0, 0.7436, 0.0, 0.7897, 0.0, 0.7846, 0.0, 0.7487, 0.0, 0.7436, 0.0, 0.7795, 0.0, 0.7487, 0.0, 0.7846, 0.0, 0.5128, 0.0, 0.8564, 0.0, 0.8513, 0.0, 0.7744, 0.0, 0.7487, 0.0, 0.7795, 0.0, 0.5128, 0.0, 0.8615, 0.0, 0.8564, 0.0, 0.7692, 0.0, 0.7487, 0.0, 0.7744, 0.0, 0.7692, 0.0, 0.7538, 0.0, 0.7487, 0.0, 0.7641, 0.0, 0.7538, 0.0, 0.7692, 0.0, 0.5128, 0.0, 0.8667, 0.0, 0.8615, 0.0, 0.5077, 0.0, 0.8667, 0.0, 0.5128, 0.0, 0.759, 0.0, 0.7538, 0.0, 0.7641, 0.0, 0.5077, 0.0, 0.8718, 0.0, 0.8667, 0.0, 0.5077, 0.0, 0.8769, 0.0, 0.8718, 0.0, 0.5077, 0.0, 0.8821, 0.0, 0.8769, 0.0, 0.5026, 0.0, 0.8821, 0.0, 0.5077, 0.0, 0.5026, 0.0, 0.8872, 0.0, 0.8821, 0.0, 0.5026, 0.0, 0.8923, 0.0, 0.8872, 0.0, 0.5026, 0.0, 0.8974, 0.0, 0.8923, 0.0, 0.4974, 0.0, 0.8974, 0.0, 0.5026, 0.0, 0.4974, 0.0, 0.9026, 0.0, 0.8974, 0.0, 0.4974, 0.0, 0.9077, 0.0, 0.9026, 0.0, 0.4974, 0.0, 0.9128, 0.0, 0.9077, 0.0, 0.4923, 0.0, 0.9128, 0.0, 0.4974, 0.0, 0.4923, 0.0, 0.9179, 0.0, 0.9128, 0.0, 0.4923, 0.0, 0.9231, 0.0, 0.9179, 0.0, 0.4923, 0.0, 0.9282, 0.0, 0.9231, 0.0, 0.4872, 0.0, 0.9282, 0.0, 0.4923, 0.0, 0.4872, 0.0, 0.9333, 0.0, 0.9282, 0.0, 0.4872, 0.0, 0.9385, 0.0, 0.9333, 0.0, 0.4872, 0.0, 0.9436, 0.0, 0.9385, 0.0, 0.4821, 0.0, 0.9436, 0.0, 0.4872, 0.0, 0.4821, 0.0, 0.9487, 0.0, 0.9436, 0.0, 0.4821, 0.0, 0.9538, 0.0, 0.9487, 0.0, 0.4769, 0.0, 0.9538, 0.0, 0.4821, 0.0, 0.4769, 0.0, 0.959, 0.0, 0.9538, 0.0, 0.4718, 0.0, 0.959, 0.0, 0.4769, 0.0, 0.4718, 0.0, 0.9641, 0.0, 0.959, 0.0, 0.4667, 0.0, 0.9641, 0.0, 0.4718, 0.0, 0.4667, 0.0, 0.9692, 0.0, 0.9641, 0.0, 0.4615, 0.0, 0.9692, 0.0, 0.4667, 0.0, 0.4615, 0.0, 0.9744, 0.0, 0.9692, 0.0, 0.4564, 0.0, 0.9744, 0.0, 0.4615, 0.0, 0.4564, 0.0, 0.9795, 0.0, 0.9744, 0.0, 0.4513, 0.0, 0.9795, 0.0, 0.4564, 0.0, 0.4513, 0.0, 0.9846, 0.0, 0.9795, 0.0, 0.4462, 0.0, 0.9846, 0.0, 0.4513, 0.0, 0.441, 0.0, 0.9846, 0.0, 0.4462, 0.0, 0.441, 0.0, 0.9897, 0.0, 0.9846, 0.0, 0.4359, 0.0, 0.9897, 0.0, 0.441, 0.0, 0.4308, 0.0, 0.9897, 0.0, 0.4359, 0.0, 0.4308, 0.0, 0.9949, 0.0, 0.9897, 0.0, 0.4256, 0.0, 0.9949, 0.0, 0.4308, 0.0, 0.4205, 0.0, 0.9949, 0.0, 0.4256, 0.0, 0.4154, 0.0, 0.9949, 0.0, 0.4205, 0.0, 0.4154, 0.0, 1.0, 0.0, 0.9949, 0.0, 0.4103, 0.0, 1.0, 0.0, 0.4154, 0.0, 0.4051, 0.0, 1.0, 0.0, 0.4103, 0.0, 0.4, 0.0, 1.0, 0.0, 0.4051, 0.0, 0.4, 0.0, 0.0, 0.0, 1.0, 0.0, 0.3949, 0.0, 0.0, 0.0, 0.4, 0.0, 0.3897, 0.0, 0.0, 0.0, 0.3949, 0.0, 0.3846, 0.0, 0.0, 0.0, 0.3897, 0.0, 0.3846, 0.0, 0.005128, 0.0, 0.0, 0.0, 0.3795, 0.0, 0.005128, 0.0, 0.3846, 0.0, 0.3744, 0.0, 0.005128, 0.0, 0.3795, 0.0, 0.3744, 0.0, 0.01026, 0.0, 0.005128, 0.0, 0.3692, 0.0, 0.01026, 0.0, 0.3744, 0.0, 0.2513, 0.0, 0.2615, 0.0, 0.2564, 0.0, 0.3641, 0.0, 0.01026, 0.0, 0.3692, 0.0, 0.2462, 0.0, 0.2615, 0.0, 0.2513, 0.0, 0.2462, 0.0, 0.2667, 0.0, 0.2615, 0.0, 0.359, 0.0, 0.01026, 0.0, 0.3641, 0.0, 0.241, 0.0, 0.2667, 0.0, 0.2462, 0.0, 0.359, 0.0, 0.01538, 0.0, 0.01026, 0.0, 0.241, 0.0, 0.2718, 0.0, 0.2667, 0.0, 0.3538, 0.0, 0.01538, 0.0, 0.359, 0.0, 0.241, 0.0, 0.2769, 0.0, 0.2718, 0.0, 0.2359, 0.0, 0.2769, 0.0, 0.241, 0.0, 0.2359, 0.0, 0.2821, 0.0, 0.2769, 0.0, 0.3487, 0.0, 0.01538, 0.0, 0.3538, 0.0, 0.2359, 0.0, 0.2872, 0.0, 0.2821, 0.0, 0.3436, 0.0, 0.01538, 0.0, 0.3487, 0.0, 0.2308, 0.0, 0.2872, 0.0, 0.2359, 0.0, 0.2308, 0.0, 0.2923, 0.0, 0.2872, 0.0, 0.3436, 0.0, 0.02051, 0.0, 0.01538, 0.0, 0.3385, 0.0, 0.02051, 0.0, 0.3436, 0.0, 0.2308, 0.0, 0.2974, 0.0, 0.2923, 0.0, 0.3333, 0.0, 0.02051, 0.0, 0.3385, 0.0, 0.2308, 0.0, 0.3026, 0.0, 0.2974, 0.0, 0.3282, 0.0, 0.02051, 0.0, 0.3333, 0.0, 0.2308, 0.0, 0.3077, 0.0, 0.3026, 0.0, 0.3231, 0.0, 0.02051, 0.0, 0.3282, 0.0, 0.2308, 0.0, 0.3128, 0.0, 0.3077, 0.0, 0.3179, 0.0, 0.02051, 0.0, 0.3231, 0.0, 0.2308, 0.0, 0.3179, 0.0, 0.3128, 0.0, 0.2256, 0.0, 0.3179, 0.0, 0.2308, 0.0, 0.2256, 0.0, 0.02051, 0.0, 0.3179, 0.0, 0.2256, 0.0, 0.02564, 0.0, 0.02051, 0.0, 0.2205, 0.0, 0.02564, 0.0, 0.2256, 0.0, 0.2205, 0.0, 0.03077, 0.0, 0.02564, 0.0, 0.2154, 0.0, 0.03077, 0.0, 0.2205, 0.0, 0.2154, 0.0, 0.0359, 0.0, 0.03077, 0.0, 0.2103, 0.0, 0.0359, 0.0, 0.2154, 0.0, 0.2051, 0.0, 0.0359, 0.0, 0.2103, 0.0, 0.2051, 0.0, 0.04103, 0.0, 0.0359, 0.0, 0.2, 0.0, 0.04103, 0.0, 0.2051, 0.0, 0.1949, 0.0, 0.04103, 0.0, 0.2, 0.0, 0.1949, 0.0, 0.04615, 0.0, 0.04103, 0.0, 0.1897, 0.0, 0.04615, 0.0, 0.1949, 0.0, 0.1846, 0.0, 0.04615, 0.0, 0.1897, 0.0, 0.1795, 0.0, 0.04615, 0.0, 0.1846, 0.0, 0.1795, 0.0, 0.05128, 0.0, 0.04615, 0.0, 0.1744, 0.0, 0.05128, 0.0, 0.1795, 0.0, 0.1692, 0.0, 0.05128, 0.0, 0.1744, 0.0, 0.1692, 0.0, 0.05641, 0.0, 0.05128, 0.0, 0.1641, 0.0, 0.05641, 0.0, 0.1692, 0.0, 0.159, 0.0, 0.05641, 0.0, 0.1641, 0.0, 0.159, 0.0, 0.06154, 0.0, 0.05641, 0.0, 0.1538, 0.0, 0.06154, 0.0, 0.159, 0.0, 0.1487, 0.0, 0.06154, 0.0, 0.1538, 0.0, 0.1487, 0.0, 0.06667, 0.0, 0.06154, 0.0, 0.1487, 0.0, 0.07179, 0.0, 0.06667, 0.0, 0.1436, 0.0, 0.07179, 0.0, 0.1487, 0.0, 0.1385, 0.0, 0.07179, 0.0, 0.1436, 0.0, 0.1333, 0.0, 0.07179, 0.0, 0.1385, 0.0, 0.1282, 0.0, 0.07179, 0.0, 0.1333, 0.0, 0.1282, 0.0, 0.07692, 0.0, 0.07179, 0.0, 0.1282, 0.0, 0.08205, 0.0, 0.07692, 0.0, 0.1282, 0.0, 0.08718, 0.0, 0.08205, 0.0, 0.1282, 0.0, 0.09231, 0.0, 0.08718, 0.0, 0.1282, 0.0, 0.09744, 0.0, 0.09231, 0.0, 0.1282, 0.0, 0.1026, 0.0, 0.09744, 0.0, 0.1282, 0.0, 0.1077, 0.0, 0.1026, 0.0, 0.1282, 0.0, 0.1128, 0.0, 0.1077, 0.0, 0.1282, 0.0, 0.1179, 0.0, 0.1128, 0.0, 0.1282, 0.0, 0.1231, 0.0, 0.1179, 0.0, 0.2615, 0.0, 0.2564, 0.0, 0.2564, 0.0, 0.2615, 0.0, 0.06667, 0.0, 0.06154, 0.0, 0.06154, 0.0, 0.06667, 0.0, 0.3692, 0.0, 0.3641, 0.0, 0.3641, 0.0, 0.3692, 0.0, 0.8923, 0.0, 0.8872, 0.0, 0.8872, 0.0, 0.8923, 0.0, 0.6769, 0.0, 0.6718, 0.0, 0.6718, 0.0, 0.6769, 0.0, 0.07179, 0.0, 0.06667, 0.0, 0.06667, 0.0, 0.07179, 0.0, 0.2513, 0.0, 0.2462, 0.0, 0.2462, 0.0, 0.2513, 0.0, 0.8974, 0.0, 0.8923, 0.0, 0.8923, 0.0, 0.8974, 0.0, 0.6821, 0.0, 0.6769, 0.0, 0.6769, 0.0, 0.6821, 0.0, 0.1487, 0.0, 0.1436, 0.0, 0.1436, 0.0, 0.1487, 0.0, 0.5026, 0.0, 0.4974, 0.0, 0.4974, 0.0, 0.5026, 0.0, 0.5538, 0.0, 0.5487, 0.0, 0.5487, 0.0, 0.5538, 0.0, 0.1436, 0.0, 0.1385, 0.0, 0.1385, 0.0, 0.1436, 0.0, 0.2667, 0.0, 0.2615, 0.0, 0.2615, 0.0, 0.2667, 0.0, 0.3641, 0.0, 0.359, 0.0, 0.359, 0.0, 0.3641, 0.0, 0.9026, 0.0, 0.8974, 0.0, 0.8974, 0.0, 0.9026, 0.0, 0.6872, 0.0, 0.6821, 0.0, 0.6821, 0.0, 0.6872, 0.0, 0.1385, 0.0, 0.1333, 0.0, 0.1333, 0.0, 0.1385, 0.0, 0.2462, 0.0, 0.241, 0.0, 0.241, 0.0, 0.2462, 0.0, 0.9077, 0.0, 0.9026, 0.0, 0.9026, 0.0, 0.9077, 0.0, 0.6923, 0.0, 0.6872, 0.0, 0.6872, 0.0, 0.6923, 0.0, 0.1333, 0.0, 0.1282, 0.0, 0.1282, 0.0, 0.1333, 0.0, 0.9128, 0.0, 0.9077, 0.0, 0.9077, 0.0, 0.9128, 0.0, 0.6974, 0.0, 0.6923, 0.0, 0.6923, 0.0, 0.6974, 0.0, 0.01538, 0.0, 0.01026, 0.0, 0.01026, 0.0, 0.01538, 0.0, 0.4974, 0.0, 0.4923, 0.0, 0.4923, 0.0, 0.4974, 0.0, 0.5487, 0.0, 0.5436, 0.0, 0.5436, 0.0, 0.5487, 0.0, 0.07692, 0.0, 0.07179, 0.0, 0.07179, 0.0, 0.07692, 0.0, 0.2718, 0.0, 0.2667, 0.0, 0.2667, 0.0, 0.2718, 0.0, 0.08205, 0.0, 0.07692, 0.0, 0.07692, 0.0, 0.08205, 0.0, 0.359, 0.0, 0.3538, 0.0, 0.3538, 0.0, 0.359, 0.0, 0.9179, 0.0, 0.9128, 0.0, 0.9128, 0.0, 0.9179, 0.0, 0.7026, 0.0, 0.6974, 0.0, 0.6974, 0.0, 0.7026, 0.0, 0.08718, 0.0, 0.08205, 0.0, 0.08205, 0.0, 0.08718, 0.0, 0.9231, 0.0, 0.9179, 0.0, 0.9179, 0.0, 0.9231, 0.0, 0.7077, 0.0, 0.7026, 0.0, 0.7026, 0.0, 0.7077, 0.0, 0.2769, 0.0, 0.2718, 0.0, 0.2718, 0.0, 0.2769, 0.0, 0.09231, 0.0, 0.08718, 0.0, 0.08718, 0.0, 0.09231, 0.0, 0.241, 0.0, 0.2359, 0.0, 0.2359, 0.0, 0.241, 0.0, 0.9282, 0.0, 0.9231, 0.0, 0.9231, 0.0, 0.9282, 0.0, 0.7128, 0.0, 0.7077, 0.0, 0.7077, 0.0, 0.7128, 0.0, 0.4923, 0.0, 0.4872, 0.0, 0.4872, 0.0, 0.4923, 0.0, 0.5436, 0.0, 0.5385, 0.0, 0.5385, 0.0, 0.5436, 0.0, 0.09744, 0.0, 0.09231, 0.0, 0.09231, 0.0, 0.09744, 0.0, 0.2821, 0.0, 0.2769, 0.0, 0.2769, 0.0, 0.2821, 0.0, 0.1026, 0.0, 0.09744, 0.0, 0.09744, 0.0, 0.1026, 0.0, 0.3538, 0.0, 0.3487, 0.0, 0.3487, 0.0, 0.3538, 0.0, 0.9333, 0.0, 0.9282, 0.0, 0.9282, 0.0, 0.9333, 0.0, 0.7179, 0.0, 0.7128, 0.0, 0.7128, 0.0, 0.7179, 0.0, 0.5385, 0.0, 0.5333, 0.0, 0.5333, 0.0, 0.5385, 0.0, 0.1077, 0.0, 0.1026, 0.0, 0.1026, 0.0, 0.1077, 0.0, 0.9385, 0.0, 0.9333, 0.0, 0.9333, 0.0, 0.9385, 0.0, 0.2872, 0.0, 0.2821, 0.0, 0.2821, 0.0, 0.2872, 0.0, 0.1128, 0.0, 0.1077, 0.0, 0.1077, 0.0, 0.1128, 0.0, 0.3487, 0.0, 0.3436, 0.0, 0.3436, 0.0, 0.3487, 0.0, 0.9436, 0.0, 0.9385, 0.0, 0.9385, 0.0, 0.9436, 0.0, 0.7231, 0.0, 0.7179, 0.0, 0.7179, 0.0, 0.7231, 0.0, 0.4872, 0.0, 0.4821, 0.0, 0.4821, 0.0, 0.4872, 0.0, 0.5333, 0.0, 0.5282, 0.0, 0.5282, 0.0, 0.5333, 0.0, 0.1179, 0.0, 0.1128, 0.0, 0.1128, 0.0, 0.1179, 0.0, 0.2359, 0.0, 0.2308, 0.0, 0.2308, 0.0, 0.2359, 0.0, 0.1282, 0.0, 0.1231, 0.0, 0.1231, 0.0, 0.1282, 0.0, 0.1231, 0.0, 0.1179, 0.0, 0.1179, 0.0, 0.1231, 0.0, 0.9487, 0.0, 0.9436, 0.0, 0.9436, 0.0, 0.9487, 0.0, 0.7282, 0.0, 0.7231, 0.0, 0.7231, 0.0, 0.7282, 0.0, 0.2923, 0.0, 0.2872, 0.0, 0.2872, 0.0, 0.2923, 0.0, 0.5282, 0.0, 0.5231, 0.0, 0.5231, 0.0, 0.5282, 0.0, 0.9538, 0.0, 0.9487, 0.0, 0.9487, 0.0, 0.9538, 0.0, 0.02051, 0.0, 0.01538, 0.0, 0.01538, 0.0, 0.02051, 0.0, 0.4821, 0.0, 0.4769, 0.0, 0.4769, 0.0, 0.4821, 0.0, 0.3436, 0.0, 0.3385, 0.0, 0.3385, 0.0, 0.3436, 0.0, 0.7333, 0.0, 0.7282, 0.0, 0.7282, 0.0, 0.7333, 0.0, 0.959, 0.0, 0.9538, 0.0, 0.9538, 0.0, 0.959, 0.0, 0.7385, 0.0, 0.7333, 0.0, 0.7333, 0.0, 0.7385, 0.0, 0.2974, 0.0, 0.2923, 0.0, 0.2923, 0.0, 0.2974, 0.0, 0.4769, 0.0, 0.4718, 0.0, 0.4718, 0.0, 0.4769, 0.0, 0.5231, 0.0, 0.5179, 0.0, 0.5179, 0.0, 0.5231, 0.0, 0.3385, 0.0, 0.3333, 0.0, 0.3333, 0.0, 0.3385, 0.0, 0.9641, 0.0, 0.959, 0.0, 0.959, 0.0, 0.9641, 0.0, 0.8256, 0.0, 0.8205, 0.0, 0.8205, 0.0, 0.8256, 0.0, 0.3026, 0.0, 0.2974, 0.0, 0.2974, 0.0, 0.3026, 0.0, 0.4718, 0.0, 0.4667, 0.0, 0.4667, 0.0, 0.4718, 0.0, 0.3333, 0.0, 0.3282, 0.0, 0.3282, 0.0, 0.3333, 0.0, 0.8205, 0.0, 0.8154, 0.0, 0.8154, 0.0, 0.8205, 0.0, 0.9692, 0.0, 0.9641, 0.0, 0.9641, 0.0, 0.9692, 0.0, 0.3077, 0.0, 0.3026, 0.0, 0.3026, 0.0, 0.3077, 0.0, 0.4667, 0.0, 0.4615, 0.0, 0.4615, 0.0, 0.4667, 0.0, 0.8154, 0.0, 0.8103, 0.0, 0.8103, 0.0, 0.8154, 0.0, 0.3282, 0.0, 0.3231, 0.0, 0.3231, 0.0, 0.3282, 0.0, 0.9744, 0.0, 0.9692, 0.0, 0.9692, 0.0, 0.9744, 0.0, 0.8308, 0.0, 0.8256, 0.0, 0.8256, 0.0, 0.8308, 0.0, 0.3128, 0.0, 0.3077, 0.0, 0.3077, 0.0, 0.3128, 0.0, 0.4615, 0.0, 0.4564, 0.0, 0.4564, 0.0, 0.4615, 0.0, 0.8103, 0.0, 0.8051, 0.0, 0.8051, 0.0, 0.8103, 0.0, 0.3231, 0.0, 0.3179, 0.0, 0.3179, 0.0, 0.3231, 0.0, 0.9795, 0.0, 0.9744, 0.0, 0.9744, 0.0, 0.9795, 0.0, 0.8359, 0.0, 0.8308, 0.0, 0.8308, 0.0, 0.8359, 0.0, 0.3179, 0.0, 0.3128, 0.0, 0.3128, 0.0, 0.3179, 0.0, 0.4564, 0.0, 0.4513, 0.0, 0.4513, 0.0, 0.4564, 0.0, 0.8051, 0.0, 0.8, 0.0, 0.8, 0.0, 0.8051, 0.0, 0.2308, 0.0, 0.2256, 0.0, 0.2256, 0.0, 0.2308, 0.0, 0.9846, 0.0, 0.9795, 0.0, 0.9795, 0.0, 0.9846, 0.0, 0.7436, 0.0, 0.7385, 0.0, 0.7385, 0.0, 0.7436, 0.0, 0.4513, 0.0, 0.4462, 0.0, 0.4462, 0.0, 0.4513, 0.0, 0.02564, 0.0, 0.02051, 0.0, 0.02051, 0.0, 0.02564, 0.0, 0.841, 0.0, 0.8359, 0.0, 0.8359, 0.0, 0.841, 0.0, 0.6256, 0.0, 0.6205, 0.0, 0.6205, 0.0, 0.6256, 0.0, 0.2256, 0.0, 0.2205, 0.0, 0.2205, 0.0, 0.2256, 0.0, 0.4462, 0.0, 0.441, 0.0, 0.441, 0.0, 0.4462, 0.0, 0.8, 0.0, 0.7949, 0.0, 0.7949, 0.0, 0.8, 0.0, 0.6308, 0.0, 0.6256, 0.0, 0.6256, 0.0, 0.6308, 0.0, 0.03077, 0.0, 0.02564, 0.0, 0.02564, 0.0, 0.03077, 0.0, 0.9897, 0.0, 0.9846, 0.0, 0.9846, 0.0, 0.9897, 0.0, 0.8462, 0.0, 0.841, 0.0, 0.841, 0.0, 0.8462, 0.0, 0.6359, 0.0, 0.6308, 0.0, 0.6308, 0.0, 0.6359, 0.0, 0.2205, 0.0, 0.2154, 0.0, 0.2154, 0.0, 0.2205, 0.0, 0.441, 0.0, 0.4359, 0.0, 0.4359, 0.0, 0.441, 0.0, 0.7949, 0.0, 0.7897, 0.0, 0.7897, 0.0, 0.7949, 0.0, 0.6205, 0.0, 0.6154, 0.0, 0.6154, 0.0, 0.6205, 0.0, 0.4359, 0.0, 0.4308, 0.0, 0.4308, 0.0, 0.4359, 0.0, 0.5179, 0.0, 0.5128, 0.0, 0.5128, 0.0, 0.5179, 0.0, 0.6154, 0.0, 0.6103, 0.0, 0.6103, 0.0, 0.6154, 0.0, 0.0359, 0.0, 0.03077, 0.0, 0.03077, 0.0, 0.0359, 0.0, 0.2154, 0.0, 0.2103, 0.0, 0.2103, 0.0, 0.2154, 0.0, 0.6103, 0.0, 0.6051, 0.0, 0.6051, 0.0, 0.6103, 0.0, 0.9949, 0.0, 0.9897, 0.0, 0.9897, 0.0, 0.9949, 0.0, 0.8513, 0.0, 0.8462, 0.0, 0.8462, 0.0, 0.8513, 0.0, 0.2103, 0.0, 0.2051, 0.0, 0.2051, 0.0, 0.2103, 0.0, 0.4308, 0.0, 0.4256, 0.0, 0.4256, 0.0, 0.4308, 0.0, 0.7897, 0.0, 0.7846, 0.0, 0.7846, 0.0, 0.7897, 0.0, 0.6051, 0.0, 0.6, 0.0, 0.6, 0.0, 0.6051, 0.0, 0.4256, 0.0, 0.4205, 0.0, 0.4205, 0.0, 0.4256, 0.0, 0.6, 0.0, 0.5949, 0.0, 0.5949, 0.0, 0.6, 0.0, 0.04103, 0.0, 0.0359, 0.0, 0.0359, 0.0, 0.04103, 0.0, 0.7487, 0.0, 0.7436, 0.0, 0.7436, 0.0, 0.7487, 0.0, 0.2051, 0.0, 0.2, 0.0, 0.2, 0.0, 0.2051, 0.0, 0.4205, 0.0, 0.4154, 0.0, 0.4154, 0.0, 0.4205, 0.0, 0.7846, 0.0, 0.7795, 0.0, 0.7795, 0.0, 0.7846, 0.0, 0.5949, 0.0, 0.5897, 0.0, 0.5897, 0.0, 0.5949, 0.0, 0.2, 0.0, 0.1949, 0.0, 0.1949, 0.0, 0.2, 0.0, 0.5897, 0.0, 0.5846, 0.0, 0.5846, 0.0, 0.5897, 0.0, 1.0, 0.0, 0.9949, 0.0, 0.9949, 0.0, 1.0, 0.0, 0.8564, 0.0, 0.8513, 0.0, 0.8513, 0.0, 0.8564, 0.0, 0.4154, 0.0, 0.4103, 0.0, 0.4103, 0.0, 0.4154, 0.0, 0.7795, 0.0, 0.7744, 0.0, 0.7744, 0.0, 0.7795, 0.0, 0.5846, 0.0, 0.5795, 0.0, 0.5795, 0.0, 0.5846, 0.0, 0.04615, 0.0, 0.04103, 0.0, 0.04103, 0.0, 0.04615, 0.0, 0.1949, 0.0, 0.1897, 0.0, 0.1897, 0.0, 0.1949, 0.0, 0.4103, 0.0, 0.4051, 0.0, 0.4051, 0.0, 0.4103, 0.0, 0.5795, 0.0, 0.5744, 0.0, 0.5744, 0.0, 0.5795, 0.0, 0.8615, 0.0, 0.8564, 0.0, 0.8564, 0.0, 0.8615, 0.0, 0.1897, 0.0, 0.1846, 0.0, 0.1846, 0.0, 0.1897, 0.0, 0.4051, 0.0, 0.4, 0.0, 0.4, 0.0, 0.4051, 0.0, 0.7744, 0.0, 0.7692, 0.0, 0.7692, 0.0, 0.7744, 0.0, 0.5744, 0.0, 0.5692, 0.0, 0.5692, 0.0, 0.5744, 0.0, 0.1846, 0.0, 0.1795, 0.0, 0.1795, 0.0, 0.1846, 0.0, 0.0, 0.0, 1.0, 0.0, 1.0, 0.0, 0.0, 0.0, 0.7538, 0.0, 0.7487, 0.0, 0.7487, 0.0, 0.7538, 0.0, 0.641, 0.0, 0.6359, 0.0, 0.6359, 0.0, 0.641, 0.0, 0.4, 0.0, 0.3949, 0.0, 0.3949, 0.0, 0.4, 0.0, 0.7692, 0.0, 0.7641, 0.0, 0.7641, 0.0, 0.7692, 0.0, 0.05128, 0.0, 0.04615, 0.0, 0.04615, 0.0, 0.05128, 0.0, 0.6462, 0.0, 0.641, 0.0, 0.641, 0.0, 0.6462, 0.0, 0.1795, 0.0, 0.1744, 0.0, 0.1744, 0.0, 0.1795, 0.0, 0.3949, 0.0, 0.3897, 0.0, 0.3897, 0.0, 0.3949, 0.0, 0.8667, 0.0, 0.8615, 0.0, 0.8615, 0.0, 0.8667, 0.0, 0.6513, 0.0, 0.6462, 0.0, 0.6462, 0.0, 0.6513, 0.0, 0.1744, 0.0, 0.1692, 0.0, 0.1692, 0.0, 0.1744, 0.0, 0.3897, 0.0, 0.3846, 0.0, 0.3846, 0.0, 0.3897, 0.0, 0.5128, 0.0, 0.5077, 0.0, 0.5077, 0.0, 0.5128, 0.0, 0.6564, 0.0, 0.6513, 0.0, 0.6513, 0.0, 0.6564, 0.0, 0.7641, 0.0, 0.759, 0.0, 0.759, 0.0, 0.7641, 0.0, 0.5692, 0.0, 0.5641, 0.0, 0.5641, 0.0, 0.5692, 0.0, 0.05641, 0.0, 0.05128, 0.0, 0.05128, 0.0, 0.05641, 0.0, 0.005128, 0.0, 0.0, 0.0, 0.0, 0.0, 0.005128, 0.0, 0.759, 0.0, 0.7538, 0.0, 0.7538, 0.0, 0.759, 0.0, 0.1692, 0.0, 0.1641, 0.0, 0.1641, 0.0, 0.1692, 0.0, 0.3846, 0.0, 0.3795, 0.0, 0.3795, 0.0, 0.3846, 0.0, 0.8718, 0.0, 0.8667, 0.0, 0.8667, 0.0, 0.8718, 0.0, 0.6615, 0.0, 0.6564, 0.0, 0.6564, 0.0, 0.6615, 0.0, 0.1641, 0.0, 0.159, 0.0, 0.159, 0.0, 0.1641, 0.0, 0.3795, 0.0, 0.3744, 0.0, 0.3744, 0.0, 0.3795, 0.0, 0.5641, 0.0, 0.559, 0.0, 0.559, 0.0, 0.5641, 0.0, 0.8769, 0.0, 0.8718, 0.0, 0.8718, 0.0, 0.8769, 0.0, 0.06154, 0.0, 0.05641, 0.0, 0.05641, 0.0, 0.06154, 0.0, 0.01026, 0.0, 0.005128, 0.0, 0.005128, 0.0, 0.01026, 0.0, 0.8821, 0.0, 0.8769, 0.0, 0.8769, 0.0, 0.8821, 0.0, 0.6667, 0.0, 0.6615, 0.0, 0.6615, 0.0, 0.6667, 0.0, 0.159, 0.0, 0.1538, 0.0, 0.1538, 0.0, 0.159, 0.0, 0.3744, 0.0, 0.3692, 0.0, 0.3692, 0.0, 0.3744, 0.0, 0.5077, 0.0, 0.5026, 0.0, 0.5026, 0.0, 0.5077, 0.0, 0.6718, 0.0, 0.6667, 0.0, 0.6667, 0.0, 0.6718, 0.0, 0.1538, 0.0, 0.1487, 0.0, 0.1487, 0.0, 0.1538, 0.0, 0.2564, 0.0, 0.2513, 0.0, 0.2513, 0.0, 0.2564, 0.0, 0.559, 0.0, 0.5538, 0.0, 0.5538, 0.0, 0.559, 0.0, 0.8872, 0.0, 0.8821, 0.0, 0.8821, 0.0, 0.8872, 0.0])
me_curve_002.materials.append(mat_material_001)
me_curve_002.materials.append(mat_material_001)
me_curve_002.auto_texspace = False
me_curve_002.update()

# ---- objects
ob_cylinder = bpy.data.objects.new('Cylinder', me_cylinder)
ob_curve = bpy.data.objects.new('Curve', me_curve_002)

# ---- transforms, parenting, visibility, modifiers, constraints
ob_cylinder.location = (0.0, 0.0, 0.0)
ob_cylinder.rotation_euler = (1.571, -0.0, 0.0)
ob_cylinder.scale = (1.0, 1.0, 0.1746)
_m = ob_cylinder.modifiers.new('Mirror', 'MIRROR')
_m.use_axis = (False, False, True)
_m.use_clip = True
_m = ob_cylinder.modifiers.new('Bevel', 'BEVEL')
_m.width = 0.21
_m.width_pct = 0.21
_m.segments = 7
ob_curve.location = (-0.01081, -0.02814, 0.01871)
ob_curve.rotation_euler = (1.571, -0.0, 0.0)
ob_curve.scale = (5.199, 5.199, 5.199)
_m = ob_curve.modifiers.new('Mirror', 'MIRROR')
_m.use_axis = (False, False, True)
_m.mirror_object = ob_cylinder

# ---- collection membership
col_collection.objects.link(ob_cylinder)
col_dollar_sign_symbol_bold_text_svgrepo_com_svg.objects.link(ob_curve)

# ---- scene / render settings (as saved in the file)
scene.frame_start = 1; scene.frame_end = 250; scene.frame_set(1)
scene.render.engine = 'BLENDER_EEVEE_NEXT'
scene.cycles.sampling_pattern = 'TABULATED_SOBOL'
scene.view_settings.view_transform = 'Filmic'
bpy.context.view_layer.update()

# ---- added for rendering (the .blend has no active camera and no usable light): camera, sun
cam_auto = bpy.data.cameras.new('AutoCamera')
cam_auto.lens = 50.0
cam_auto.sensor_width = 36.0
cam_auto.clip_end = 1000.0
ob_auto_camera = bpy.data.objects.new('AutoCamera', cam_auto)
scene.collection.objects.link(ob_auto_camera)
ob_auto_camera.location = (2.67179, -3.20615, 2.13743)
ob_auto_camera.rotation_euler = (1.09748, -7.21219e-08, 0.694738)
scene.camera = ob_auto_camera
light_auto_sun = bpy.data.lights.new('AutoSun', 'SUN')
light_auto_sun.energy = 3.0
light_auto_sun.angle = 0.0523599
ob_auto_sun = bpy.data.objects.new('AutoSun', light_auto_sun)
scene.collection.objects.link(ob_auto_sun)
ob_auto_sun.rotation_euler = (0.872665, 0.174533, 0.523599)
bpy.context.view_layer.update()
